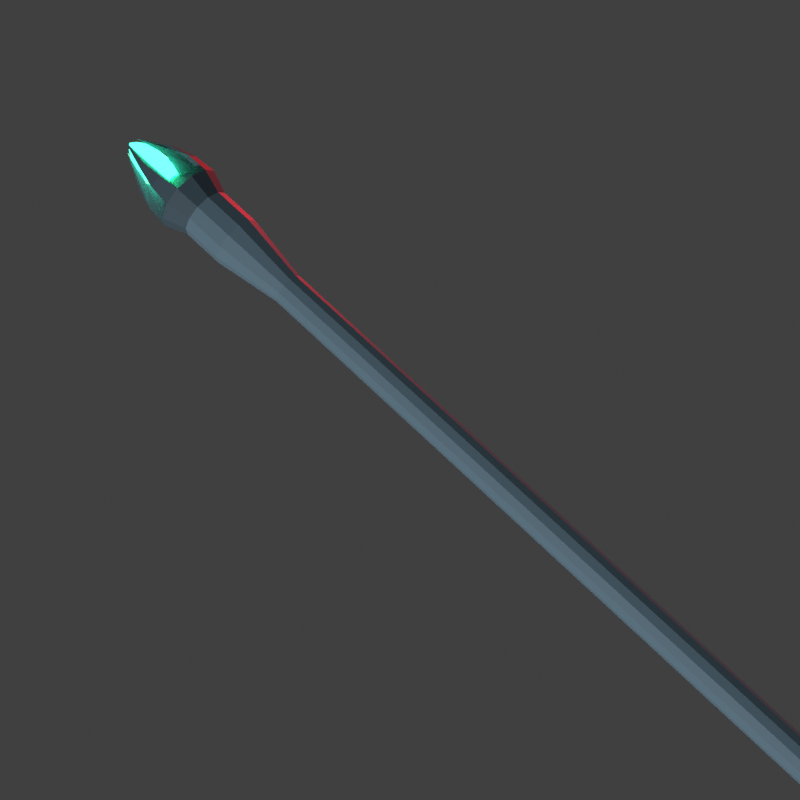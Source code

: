 # Source: staff.blend  (saved by Blender 3.0.42; exported with 4.5.12 LTS)
import bpy
from mathutils import Matrix  # noqa: F401  (used for matrix-valued properties, if any)

bpy.ops.wm.read_factory_settings(use_empty=True)
scene = bpy.context.scene
scene.name = 'Scene'

# ---- collections
col_collection = bpy.data.collections.new('Collection'); scene.collection.children.link(col_collection)
col_staff = bpy.data.collections.new('staff'); scene.collection.children.link(col_staff)
col_scepter = bpy.data.collections.new('scepter'); scene.collection.children.link(col_scepter)
col_shadow = bpy.data.collections.new('shadow'); scene.collection.children.link(col_shadow)

# ---- images (referenced by path relative to the original .blend; pixels are not part of the script)
import os
ASSET_DIR = os.environ.get("B2B_ASSET_DIR", "")  # directory of the original .blend (textures are referenced by path, not embedded)
HERE = os.path.dirname(os.path.abspath(__file__))  # packed textures are extracted next to this script under _unpacked/

def load_image(name, relpath, width, height, colorspace="sRGB"):
    """Load a texture the original file referenced (path relative to the .blend, or extracted next to this script)."""
    p = next((c for c in (os.path.join(HERE, relpath), os.path.join(ASSET_DIR, relpath)) if relpath and os.path.exists(c)), "")
    if p:
        img = bpy.data.images.load(p, check_existing=True)
        img.name = name
    else:  # same state as the original file: an image datablock whose file is absent (Cycles renders it pink)
        img = bpy.data.images.new(name, width, height)
        img.source = "FILE"
        img.filepath = "//" + (relpath or name)
    img.colorspace_settings.name = colorspace
    return img
img_staff_skin = load_image('staff_skin', 'staff_skin.png', 1024, 1024, 'sRGB')
img_scepter = load_image('scepter', 'scepter_skin_flat.png', 1024, 1024, 'sRGB')
img_shadow_skin = load_image('shadow_skin', 'shadow_staff_skin.png', 1024, 1024, 'sRGB')

# ---- materials (node trees are filled in below, after node groups)
mat_material = bpy.data.materials.new('Material')
mat_material.alpha_threshold = 0.0
mat_material.line_color = (0.0, 0.0, 0.0, 1.0)
mat_material_001 = bpy.data.materials.new('Material.001')
mat_material_002 = bpy.data.materials.new('Material.002')
mat_material_003 = bpy.data.materials.new('Material.003')
mat_blade = bpy.data.materials.new('blade')
mat_blade.alpha_threshold = 0.0
mat_blade.diffuse_color = (0.8963, 0.8963, 0.8963, 1.0)
mat_blade.roughness = 0.5
mat_blade.specular_intensity = 0.709
mat_blade.line_color = (0.0, 0.0, 0.0, 1.0)
mat_hit = bpy.data.materials.new('hit')
mat_hit.alpha_threshold = 0.0
mat_hit.diffuse_color = (0.574, 0.344, 0.2641, 1.0)
mat_hit.roughness = 0.5
mat_hit.specular_intensity = 0.3507
mat_hit.line_color = (0.0, 0.0, 0.0, 1.0)
mat_grip = bpy.data.materials.new('grip')
mat_grip.alpha_threshold = 0.0
mat_grip.diffuse_color = (0.3613, 0.2346, 0.159, 1.0)
mat_grip.roughness = 0.5
mat_grip.specular_intensity = 0.2015
mat_grip.line_color = (0.0, 0.0, 0.0, 1.0)

# ---- material node trees
mat_material.use_nodes = True; mat_material.node_tree.nodes.clear()
_N = mat_material.node_tree.nodes; _L = mat_material.node_tree.links
n0 = _N.new('ShaderNodeOutputMaterial'); n0.name = 'Material Output'; n0.location = (300, 300)
n1 = _N.new('ShaderNodeBsdfPrincipled'); n1.name = 'Principled BSDF'; n1.location = (10, 300)
n1.distribution = 'GGX'
n1.subsurface_method = 'BURLEY'
n1.inputs[2].default_value = 0.4
n1.inputs[3].default_value = 1.45
n1.inputs[27].default_value = (0.0, 0.0, 0.0, 1.0)
n1.inputs[28].default_value = 1.0
n2 = _N.new('ShaderNodeTexImage'); n2.name = 'Image Texture'; n2.location = (532, 291)
n2.image = img_staff_skin
n3 = _N.new('ShaderNodeUVMap'); n3.name = 'UV Map'; n3.location = (302, 113)
n4 = _N.new('ShaderNodeUVMap'); n4.name = 'UV Map.001'; n4.location = (-295, 307)
_L.new(n1.outputs[0], n0.inputs[0])
_L.new(n3.outputs[0], n2.inputs[0])
_L.new(n4.outputs[0], n1.inputs[0])
n0.is_active_output = True
mat_material_001.use_nodes = True; mat_material_001.node_tree.nodes.clear()
_N = mat_material_001.node_tree.nodes; _L = mat_material_001.node_tree.links
n0 = _N.new('ShaderNodeBsdfPrincipled'); n0.name = 'Principled BSDF'; n0.location = (10, 300)
n0.distribution = 'GGX'
n0.subsurface_method = 'RANDOM_WALK_SKIN'
n0.inputs[0].default_value = (0.3895, 0.6237, 0.8002, 1.0)
n0.inputs[3].default_value = 1.45
n0.inputs[27].default_value = (0.0, 0.0, 0.0, 1.0)
n0.inputs[28].default_value = 1.0
n1 = _N.new('ShaderNodeOutputMaterial'); n1.name = 'Material Output'; n1.location = (300, 300)
n2 = _N.new('ShaderNodeUVMap'); n2.name = 'UV Map'; n2.location = (296, 121)
n3 = _N.new('ShaderNodeTexImage'); n3.name = 'Image Texture'; n3.location = (491, 275)
n3.image = img_scepter
_L.new(n0.outputs[0], n1.inputs[0])
_L.new(n2.outputs[0], n3.inputs[0])
n1.is_active_output = True
mat_material_002.use_nodes = True; mat_material_002.node_tree.nodes.clear()
_N = mat_material_002.node_tree.nodes; _L = mat_material_002.node_tree.links
n0 = _N.new('ShaderNodeBsdfPrincipled'); n0.name = 'Principled BSDF'; n0.location = (10, 300)
n0.distribution = 'GGX'
n0.subsurface_method = 'RANDOM_WALK_SKIN'
n0.inputs[0].default_value = (0.1809, 0.2896, 0.3716, 1.0)
n0.inputs[3].default_value = 1.45
n0.inputs[27].default_value = (0.0, 0.0, 0.0, 1.0)
n0.inputs[28].default_value = 1.0
n1 = _N.new('ShaderNodeOutputMaterial'); n1.name = 'Material Output'; n1.location = (300, 300)
n2 = _N.new('ShaderNodeUVMap'); n2.name = 'UV Map'; n2.location = (296, 121)
n3 = _N.new('ShaderNodeTexImage'); n3.name = 'Image Texture'; n3.location = (491, 275)
n3.image = img_scepter
_L.new(n0.outputs[0], n1.inputs[0])
_L.new(n2.outputs[0], n3.inputs[0])
n1.is_active_output = True
mat_material_003.use_nodes = True; mat_material_003.node_tree.nodes.clear()
_N = mat_material_003.node_tree.nodes; _L = mat_material_003.node_tree.links
n0 = _N.new('ShaderNodeOutputMaterial'); n0.name = 'Material Output'; n0.location = (300, 300)
n1 = _N.new('ShaderNodeUVMap'); n1.name = 'UV Map'; n1.location = (296, 121)
n2 = _N.new('ShaderNodeTexImage'); n2.name = 'Image Texture'; n2.location = (491, 275)
n2.image = img_scepter
n3 = _N.new('ShaderNodeBsdfPrincipled'); n3.name = 'Principled BSDF'; n3.location = (10, 300)
n3.distribution = 'GGX'
n3.subsurface_method = 'RANDOM_WALK_SKIN'
n3.inputs[0].default_value = (0.04397, 0.9858, 0.4719, 1.0)
n3.inputs[3].default_value = 1.45
n3.inputs[27].default_value = (0.04374, 0.9823, 0.4735, 1.0)
n3.inputs[28].default_value = 5.0
_L.new(n3.outputs[0], n0.inputs[0])
_L.new(n1.outputs[0], n2.inputs[0])
n0.is_active_output = True
mat_blade.use_nodes = True; mat_blade.node_tree.nodes.clear()
_N = mat_blade.node_tree.nodes; _L = mat_blade.node_tree.links
n0 = _N.new('ShaderNodeOutputMaterial'); n0.name = 'Material Output'; n0.location = (300, 300)
n1 = _N.new('ShaderNodeUVMap'); n1.name = 'UV Map'; n1.location = (-528, 180)
n2 = _N.new('ShaderNodeBsdfPrincipled'); n2.name = 'Principled BSDF'; n2.location = (10, 300)
n2.distribution = 'GGX'
n2.subsurface_method = 'RANDOM_WALK_SKIN'
n2.inputs[3].default_value = 1.45
n2.inputs[27].default_value = (0.0, 0.0, 0.0, 1.0)
n2.inputs[28].default_value = 1.0
n3 = _N.new('ShaderNodeTexImage'); n3.name = 'Image Texture'; n3.location = (-308, 333)
n3.image = img_shadow_skin
_L.new(n2.outputs[0], n0.inputs[0])
_L.new(n1.outputs[0], n3.inputs[0])
_L.new(n3.outputs[0], n2.inputs[0])
n0.is_active_output = True
mat_hit.use_nodes = True; mat_hit.node_tree.nodes.clear()
_N = mat_hit.node_tree.nodes; _L = mat_hit.node_tree.links
n0 = _N.new('ShaderNodeBsdfPrincipled'); n0.name = 'Principled BSDF'; n0.location = (10, 300)
n0.distribution = 'GGX'
n0.subsurface_method = 'RANDOM_WALK_SKIN'
n0.inputs[3].default_value = 1.45
n0.inputs[27].default_value = (0.0, 0.0, 0.0, 1.0)
n0.inputs[28].default_value = 1.0
n1 = _N.new('ShaderNodeOutputMaterial'); n1.name = 'Material Output'; n1.location = (300, 300)
n2 = _N.new('ShaderNodeUVMap'); n2.name = 'UV Map'; n2.location = (-544, 167)
n3 = _N.new('ShaderNodeTexImage'); n3.name = 'Image Texture'; n3.location = (-324, 320)
n3.image = img_shadow_skin
_L.new(n0.outputs[0], n1.inputs[0])
_L.new(n2.outputs[0], n3.inputs[0])
_L.new(n3.outputs[0], n0.inputs[0])
n1.is_active_output = True
mat_grip.use_nodes = True; mat_grip.node_tree.nodes.clear()
_N = mat_grip.node_tree.nodes; _L = mat_grip.node_tree.links
n0 = _N.new('ShaderNodeOutputMaterial'); n0.name = 'Material Output'; n0.location = (300, 300)
n1 = _N.new('ShaderNodeUVMap'); n1.name = 'UV Map'; n1.location = (-560, 159)
n2 = _N.new('ShaderNodeBsdfPrincipled'); n2.name = 'Principled BSDF'; n2.location = (10, 300)
n2.distribution = 'GGX'
n2.subsurface_method = 'RANDOM_WALK_SKIN'
n2.inputs[3].default_value = 1.45
n2.inputs[27].default_value = (0.0, 0.0, 0.0, 1.0)
n2.inputs[28].default_value = 1.0
n3 = _N.new('ShaderNodeTexImage'); n3.name = 'Image Texture'; n3.location = (-339, 312)
n3.image = img_shadow_skin
_L.new(n2.outputs[0], n0.inputs[0])
_L.new(n1.outputs[0], n3.inputs[0])
_L.new(n3.outputs[0], n2.inputs[0])
n0.is_active_output = True

# ---- world
world_world = bpy.data.worlds.new('World'); scene.world = world_world
world_world.use_nodes = True; world_world.node_tree.nodes.clear()
_N = world_world.node_tree.nodes; _L = world_world.node_tree.links
n0 = _N.new('ShaderNodeOutputWorld'); n0.name = 'World Output'; n0.location = (300, 300)
n1 = _N.new('ShaderNodeBackground'); n1.name = 'Background'; n1.location = (10, 300)
n1.inputs[0].default_value = (0.05088, 0.05088, 0.05088, 1.0)
_L.new(n1.outputs[0], n0.inputs[0])
n0.is_active_output = True
world_world.color = (0.05088, 0.05088, 0.05088)
world_world.use_sun_shadow = False
world_world.sun_shadow_jitter_overblur = 0.0

# ---- cameras
cam_camera = bpy.data.cameras.new('Camera')
cam_camera.clip_end = 100.0
cam_camera.ortho_scale = 7.314

# ---- lights
light_light = bpy.data.lights.new('Light', 'POINT')
light_light.color = (1.0, 0.0, 0.01778)
light_light.transmission_factor = 0.0
light_light.energy = 1000.0
light_light.shadow_soft_size = 0.1
light_light.shadow_maximum_resolution = 0.006
light_light.use_absolute_resolution = True
light_light_001 = bpy.data.lights.new('Light.001', 'POINT')
light_light_001.transmission_factor = 0.0
light_light_001.energy = 1000.0
light_light_001.shadow_soft_size = 0.1
light_light_001.shadow_maximum_resolution = 0.006
light_light_001.use_absolute_resolution = True

# ---- meshes
me_plane = bpy.data.meshes.new('Plane')
me_plane.from_pydata([(-0.2777, 0.1141, -0.3631), (0.1667, 0.05292, -0.3396), (-0.2536, 0.1121, 0.3798), (0.2059, 0.05248, 0.3363), (0.06352, 1.836e-08, 3.679), (0.7327, 3.462e-09, 3.442), (0.2569, -1.605e-07, 5.002), (1.149, -2.201e-07, 5.152), (-0.04142, -1.456e-07, 5.109), (-0.7365, -2.201e-07, 5.65), (-0.09273, -1.306e-07, 4.893), (-0.6735, -8.595e-08, 4.735), (0.1723, -1.157e-07, 4.636), (0.01374, -5.614e-08, 4.342), (-0.4557, 2.035e-07, -2.254), (0.155, 1.681e-07, -2.136), (-0.6544, 2.608e-07, -3.798), (-0.1074, 2.459e-07, -3.713), (-0.8027, 4.172e-07, -4.819), (-0.4093, 4.321e-07, -4.984), (-0.9509, 5.588e-07, -6.266), (-0.6851, 5.662e-07, -6.444), (-0.9111, 6.184e-07, -7.522), (-0.6886, 6.258e-07, -7.658), (-0.1377, -0.02588, -0.444), (0.1357, -0.08574, -0.4072), (-0.0758, -0.04348, 0.4759), (0.2044, -0.1015, 0.4039), (0.1434, -0.2699, 3.619), (0.511, -0.2694, 3.562), (0.4667, -0.2461, 5.033), (0.8645, -0.35, 5.077), (-0.1917, -0.2454, 5.296), (-0.459, -0.35, 5.539), (-0.2471, -0.2403, 4.926), (-0.5377, -0.35, 4.848), (0.0994, -0.2423, 4.628), (-0.0376, -0.3333, 4.469), (-0.2758, -0.1462, -2.132), (0.1001, -0.1977, -2.115), (-0.4812, -0.1046, -3.864), (-0.2288, -0.1824, -3.8), (-0.7058, -0.1106, -4.962), (-0.4544, -0.161, -4.996), (-0.8317, -0.08512, -6.22), (-0.6835, -0.1359, -6.399), (-0.8477, -0.05405, -7.129), (-0.7244, -0.1064, -7.44), (0.5969, -2.797e-07, 5.83), (0.1714, -1.903e-07, 5.185), (0.5065, -0.35, 5.606), (0.3007, -0.2458, 5.346), (1.059, -1.008e-07, 4.185), (0.2828, -7.104e-08, 4.281), (0.8078, -0.3097, 4.225), (0.4263, -0.258, 4.256), (-0.05874, -2.648e-07, 5.979), (0.02156, -0.35, 5.736), (-0.01123, -1.903e-07, 5.19), (0.01257, -0.2456, 5.407), (0.4361, 2.279e-08, 1.035), (-0.2608, 2.093e-08, 1.137), (0.3357, -0.2398, 1.117), (-0.0757, -0.2016, 1.195), (-0.4114, 9.725e-08, -1.165), (0.2436, 7.611e-08, -1.11), (-0.2327, -0.1567, -1.161), (0.1655, -0.2084, -1.138)], [], [(24, 25, 27, 26), (63, 62, 29, 28), (55, 54, 31, 30), (59, 57, 33, 32), (32, 33, 35, 34), (34, 35, 37, 36), (67, 66, 38, 39), (39, 38, 40, 41), (41, 40, 42, 43), (43, 42, 44, 45), (45, 44, 46, 47), (60, 5, 29, 62), (64, 14, 38, 66), (61, 2, 26, 63), (65, 1, 25, 67), (9, 11, 35, 33), (18, 20, 44, 42), (2, 0, 24, 26), (10, 8, 32, 34), (21, 19, 43, 45), (52, 7, 31, 54), (14, 16, 40, 38), (13, 12, 36, 37), (22, 23, 47, 46), (53, 4, 28, 55), (17, 15, 39, 41), (1, 3, 27, 25), (11, 13, 37, 35), (20, 22, 46, 44), (12, 10, 34, 36), (23, 21, 45, 47), (56, 9, 33, 57), (16, 18, 42, 40), (49, 6, 30, 51), (19, 17, 41, 43), (58, 49, 51, 59), (7, 48, 50, 31), (30, 31, 50, 51), (6, 53, 55, 30), (5, 52, 54, 29), (28, 29, 54, 55), (8, 58, 59, 32), (48, 56, 57, 50), (51, 50, 57, 59), (4, 61, 63, 28), (3, 60, 62, 27), (26, 27, 62, 63), (15, 65, 67, 39), (0, 64, 66, 24), (25, 24, 66, 67)])
me_plane.polygons.foreach_set('use_smooth', [True] * 50)
_uv = me_plane.uv_layers.new(name='UVMap')
_uv.uv.foreach_set('vector', [0.5547, 0.4727, 0.5938, 0.4453, 0.6719, 0.5156, 0.6445, 0.5586, 0.6695, 0.5791, 0.6995, 0.5388, 0.793, 0.6172, 0.7539, 0.6484, 0.8281, 0.707, 0.8711, 0.6758, 0.9375, 0.7539, 0.8945, 0.7812, 0.8945, 0.875, 0.9375, 0.8945, 0.8906, 0.9414, 0.875, 0.9023, 0.875, 0.9023, 0.8906, 0.9414, 0.8203, 0.9414, 0.8281, 0.9023, 0.8281, 0.9023, 0.8203, 0.9414, 0.7812, 0.9023, 0.7852, 0.8828, 0.5522, 0.4088, 0.5165, 0.4361, 0.4648, 0.3867, 0.4961, 0.3594, 0.4961, 0.3594, 0.4648, 0.3867, 0.3906, 0.3008, 0.418, 0.2812, 0.418, 0.2812, 0.3906, 0.3008, 0.2695, 0.2266, 0.2852, 0.2031, 0.2852, 0.2031, 0.2695, 0.2266, 0.1406, 0.1328, 0.1328, 0.1055, 0.1328, 0.1055, 0.1406, 0.1328, 0.05078, 0.06641, 0.03516, 0.03125, 0.7178, 0.5036, 0.8203, 0.582, 0.793, 0.6172, 0.6995, 0.5388, 0.4925, 0.459, 0.4297, 0.3984, 0.4648, 0.3867, 0.5165, 0.4361, 0.6349, 0.5992, 0.6055, 0.5742, 0.6445, 0.5586, 0.6695, 0.5791, 0.5746, 0.3859, 0.6211, 0.4258, 0.5938, 0.4453, 0.5522, 0.4088, 0.8906, 0.9883, 0.7812, 0.9609, 0.8203, 0.9414, 0.8906, 0.9414, 0.2695, 0.2539, 0.1211, 0.1445, 0.1406, 0.1328, 0.2695, 0.2266, 0.6055, 0.5742, 0.5391, 0.5039, 0.5547, 0.4727, 0.6445, 0.5586, 0.8125, 0.8633, 0.8398, 0.8594, 0.875, 0.9023, 0.8281, 0.9023, 0.1367, 0.08594, 0.3008, 0.1836, 0.2852, 0.2031, 0.1328, 0.1055, 0.9062, 0.6445, 0.9844, 0.7383, 0.9375, 0.7539, 0.8711, 0.6758, 0.4297, 0.3984, 0.3789, 0.3281, 0.3906, 0.3008, 0.4648, 0.3867, 0.7422, 0.8867, 0.7734, 0.8594, 0.7852, 0.8828, 0.7812, 0.9023, 0.003906, 0.03906, 0.01562, 0.003906, 0.03516, 0.03125, 0.05078, 0.06641, 0.7969, 0.7344, 0.7344, 0.6836, 0.7539, 0.6484, 0.8281, 0.707, 0.4453, 0.2656, 0.5117, 0.332, 0.4961, 0.3594, 0.418, 0.2812, 0.6211, 0.4258, 0.6875, 0.4805, 0.6719, 0.5156, 0.5938, 0.4453, 0.7812, 0.9609, 0.7422, 0.8867, 0.7812, 0.9023, 0.8203, 0.9414, 0.1211, 0.1445, 0.003906, 0.03906, 0.05078, 0.06641, 0.1406, 0.1328, 0.7734, 0.8594, 0.8125, 0.8633, 0.8281, 0.9023, 0.7852, 0.8828, 0.01562, 0.003906, 0.1367, 0.08594, 0.1328, 0.1055, 0.03516, 0.03125, 0.9648, 0.9297, 0.8906, 0.9883, 0.8906, 0.9414, 0.9375, 0.8945, 0.3789, 0.3281, 0.2695, 0.2539, 0.2695, 0.2266, 0.3906, 0.3008, 0.8594, 0.8359, 0.8516, 0.8125, 0.8945, 0.7812, 0.9102, 0.832, 0.3008, 0.1836, 0.4453, 0.2656, 0.418, 0.2812, 0.2852, 0.2031, 0.8516, 0.8555, 0.8594, 0.8359, 0.9102, 0.832, 0.8945, 0.875, 0.9844, 0.7383, 0.9961, 0.8516, 0.9531, 0.832, 0.9375, 0.7539, 0.8945, 0.7812, 0.9375, 0.7539, 0.9531, 0.832, 0.9102, 0.832, 0.8516, 0.8125, 0.7969, 0.7344, 0.8281, 0.707, 0.8945, 0.7812, 0.8203, 0.582, 0.9062, 0.6445, 0.8711, 0.6758, 0.793, 0.6172, 0.7539, 0.6484, 0.793, 0.6172, 0.8711, 0.6758, 0.8281, 0.707, 0.8398, 0.8594, 0.8516, 0.8555, 0.8945, 0.875, 0.875, 0.9023, 0.9961, 0.8516, 0.9648, 0.9297, 0.9375, 0.8945, 0.9531, 0.832, 0.9102, 0.832, 0.9531, 0.832, 0.9375, 0.8945, 0.8945, 0.875, 0.7344, 0.6836, 0.6349, 0.5992, 0.6695, 0.5791, 0.7539, 0.6484, 0.6875, 0.4805, 0.7178, 0.5036, 0.6995, 0.5388, 0.6719, 0.5156, 0.6445, 0.5586, 0.6719, 0.5156, 0.6995, 0.5388, 0.6695, 0.5791, 0.5117, 0.332, 0.5746, 0.3859, 0.5522, 0.4088, 0.4961, 0.3594, 0.5391, 0.5039, 0.4925, 0.459, 0.5165, 0.4361, 0.5547, 0.4727, 0.5938, 0.4453, 0.5547, 0.4727, 0.5165, 0.4361, 0.5522, 0.4088])
me_plane.materials.append(mat_material)
me_plane.use_remesh_fix_poles = True
me_plane.use_remesh_preserve_attributes = False
me_plane.update()
me_plane_001 = bpy.data.meshes.new('Plane.001')
me_plane_001.from_pydata([(-0.3404, -2.029e-08, 2.499), (0.3404, -2.029e-08, 2.499), (-0.1153, -0.06658, -6.627), (0.1153, 0.06658, -6.627), (-0.06658, -0.1153, -6.627), (0.06658, 0.1153, -6.627), (-0.3404, -2.029e-08, -6.427), (0.3404, -2.029e-08, -6.427), (-0.2075, -2.029e-08, 1.9), (-0.2075, -2.029e-08, -5.829), (0.2075, -2.029e-08, -5.829), (0.2075, -2.029e-08, 1.9), (-0.2948, 0.1702, 2.499), (0.2948, -0.1702, 2.499), (-0.2948, 0.1702, 2.855), (0.2948, -0.1702, 2.855), (-0.3906, 0.2255, 3.054), (0.3906, -0.2255, 3.054), (-0.2948, 0.1702, -6.427), (0.2948, -0.1702, -6.427), (-0.1797, 0.1037, 1.9), (-0.1797, 0.1037, -5.829), (0.1797, -0.1037, -5.829), (0.1797, -0.1037, 1.9), (-0.1702, 0.2948, 2.499), (0.1702, -0.2948, 2.499), (-0.1702, 0.2948, 2.855), (0.1702, -0.2948, 2.855), (-0.2255, 0.3906, 3.054), (0.2255, -0.3906, 3.054), (-0.1702, 0.2948, -6.427), (0.1702, -0.2948, -6.427), (-0.1037, 0.1797, 1.9), (-0.1037, 0.1797, -5.829), (0.1037, -0.1797, -5.829), (0.1037, -0.1797, 1.9), (-1.49e-08, 0.3404, 2.499), (-4.47e-08, -0.3404, 2.499), (4.47e-08, 0.3404, 2.855), (1.49e-08, -0.3404, 2.855), (3.986e-08, 0.451, 3.054), (3.829e-10, -0.451, 3.054), (-1.49e-08, 0.3404, -6.427), (-4.47e-08, -0.3404, -6.427), (-2.235e-08, 0.2075, 1.9), (-2.235e-08, 0.2075, -5.829), (-1.49e-08, -0.2075, -5.829), (-1.49e-08, -0.2075, 1.9), (0.1702, 0.2948, 2.499), (-0.1702, -0.2948, 2.499), (0.1702, 0.2948, 2.855), (-0.1702, -0.2948, 2.855), (0.2255, 0.3906, 3.054), (-0.2255, -0.3906, 3.054), (0.1702, 0.2948, -6.427), (-0.1702, -0.2948, -6.427), (0.1037, 0.1797, 1.9), (0.1037, 0.1797, -5.829), (-0.1037, -0.1797, -5.829), (-0.1037, -0.1797, 1.9), (0.2948, 0.1702, 2.499), (-0.2948, -0.1702, 2.499), (0.2948, 0.1702, 2.855), (-0.2948, -0.1702, 2.855), (0.3906, 0.2255, 3.054), (-0.3906, -0.2255, 3.054), (0.2948, 0.1702, -6.427), (-0.2948, -0.1702, -6.427), (0.1797, 0.1037, 1.9), (0.1797, 0.1037, -5.829), (-0.1797, -0.1037, -5.829), (-0.1797, -0.1037, 1.9), (-1.749e-08, -0.1332, -6.627), (-5.829e-09, 0.1332, -6.627), (0.3404, -5.96e-08, 2.855), (-0.3404, 0.0, 2.855), (0.451, -8.864e-08, 3.054), (-0.451, -9.679e-09, 3.054), (0.06658, -0.1153, -6.627), (-0.06658, 0.1153, -6.627), (0.1153, -0.06658, -6.627), (-0.1153, 0.06658, -6.627), (0.1332, -2.608e-08, -6.627), (-0.1332, -2.608e-08, -6.627), (-0.1067, 0.0616, 3.254), (0.1067, -0.0616, 3.254), (-0.0616, 0.1067, 3.254), (0.0616, -0.1067, 3.254), (5.421e-08, 0.1232, 3.254), (4.343e-08, -0.1232, 3.254), (0.0616, 0.1067, 3.254), (-0.0616, -0.1067, 3.254), (0.1067, 0.0616, 3.254), (-0.1067, -0.0616, 3.254), (0.1232, -2.556e-09, 3.254), (-0.1232, 1.902e-08, 3.254), (0.2122, -0.274, 3.449), (0.274, -0.2122, 3.449), (-0.274, 0.2122, 3.449), (-0.2122, 0.274, 3.449), (-0.274, -0.2122, 3.449), (-0.2122, -0.274, 3.449), (0.2122, 0.274, 3.449), (0.274, 0.2122, 3.449), (0.07018, -0.08586, 3.741), (0.08586, -0.07018, 3.741), (-0.08586, 0.07018, 3.741), (-0.07018, 0.08586, 3.741), (-0.08586, -0.07018, 3.741), (-0.07018, -0.08586, 3.741), (0.07018, 0.08586, 3.741), (0.08586, 0.07018, 3.741), (0.1259, -0.1901, 3.431), (0.2382, -0.3616, 3.251), (0.1901, -0.1259, 3.431), (0.3616, -0.2382, 3.251), (-0.3616, 0.2382, 3.251), (-0.2382, 0.3616, 3.251), (-0.1259, 0.1901, 3.431), (-0.1901, 0.1259, 3.431), (0.3616, 0.2382, 3.251), (0.1901, 0.1259, 3.431), (0.1259, 0.1901, 3.431), (0.2382, 0.3616, 3.251), (-0.3616, -0.2382, 3.251), (-0.2382, -0.3616, 3.251), (-0.1259, -0.1901, 3.431), (-0.1901, -0.1259, 3.431), (1.49e-08, 0.1338, 3.664), (1.49e-08, 0.1749, 3.562), (1.49e-08, 0.2017, 3.344), (0.02772, 0.06692, 3.733), (0.05122, 0.1237, 3.664), (0.06692, 0.1616, 3.562), (0.07243, 0.1749, 3.442), (0.0772, 0.1864, 3.344), (0.05909, 0.1427, 3.249), (0.05122, 0.05122, 3.733), (0.09464, 0.09464, 3.664), (0.1237, 0.1237, 3.562), (0.1338, 0.1338, 3.442), (0.1427, 0.1427, 3.344), (0.1092, 0.1092, 3.249), (0.06692, 0.02772, 3.733), (0.1237, 0.05122, 3.664), (0.1616, 0.06692, 3.562), (0.1749, 0.07243, 3.442), (0.1864, 0.0772, 3.344), (0.1427, 0.05909, 3.249), (0.07243, -1.297e-07, 3.733), (0.1338, -1.467e-07, 3.664), (0.1749, -1.523e-07, 3.562), (0.1893, -1.579e-07, 3.442), (0.2017, -1.551e-07, 3.344), (0.1544, -1.486e-07, 3.249), (0.06692, -0.02772, 3.733), (0.1237, -0.05122, 3.664), (0.1616, -0.06692, 3.562), (0.1749, -0.07243, 3.442), (0.1864, -0.0772, 3.344), (0.1427, -0.05909, 3.249), (0.05122, -0.05122, 3.733), (0.09464, -0.09464, 3.664), (0.1237, -0.1237, 3.562), (0.1338, -0.1338, 3.442), (0.1427, -0.1427, 3.344), (0.1092, -0.1092, 3.249), (0.02772, -0.06692, 3.733), (0.05122, -0.1237, 3.664), (0.06692, -0.1616, 3.562), (0.07243, -0.1749, 3.442), (0.0772, -0.1864, 3.344), (0.05909, -0.1427, 3.249), (1.49e-08, -1.446e-07, 3.782), (1.49e-09, -0.07243, 3.733), (-1.33e-09, -0.1338, 3.664), (-3.518e-08, -0.1749, 3.562), (-4.082e-08, -0.1893, 3.442), (-4.287e-08, -0.2017, 3.344), (-3.825e-09, -0.1544, 3.249), (-0.02772, -0.06692, 3.733), (-0.05122, -0.1237, 3.664), (-0.06692, -0.1616, 3.562), (-0.07243, -0.1749, 3.442), (-0.0772, -0.1864, 3.344), (-0.05909, -0.1427, 3.249), (-0.05122, -0.05122, 3.733), (-0.09464, -0.09464, 3.664), (-0.1237, -0.1237, 3.562), (-0.1338, -0.1338, 3.442), (-0.1427, -0.1427, 3.344), (-0.1092, -0.1092, 3.249), (-0.06692, -0.02772, 3.733), (-0.1237, -0.05122, 3.664), (-0.1616, -0.06692, 3.562), (-0.1749, -0.07243, 3.442), (-0.1864, -0.0772, 3.344), (-0.1427, -0.05909, 3.249), (-0.07243, -1.015e-07, 3.733), (-0.1338, -9.588e-08, 3.664), (-0.1749, -6.204e-08, 3.562), (-0.1893, -4.512e-08, 3.442), (-0.2017, -5.096e-08, 3.344), (-0.1544, -9.001e-08, 3.249), (-0.06692, 0.02772, 3.733), (-0.1237, 0.05122, 3.664), (-0.1616, 0.06692, 3.562), (-0.1749, 0.07243, 3.442), (-0.1864, 0.0772, 3.344), (-0.1427, 0.05909, 3.249), (-0.05122, 0.05122, 3.733), (-0.09464, 0.09464, 3.664), (-0.1237, 0.1237, 3.562), (-0.1338, 0.1338, 3.442), (-0.1427, 0.1427, 3.344), (-0.1092, 0.1092, 3.249), (-0.02772, 0.06692, 3.733), (-0.05122, 0.1237, 3.664), (-0.06692, 0.1616, 3.562), (-0.07243, 0.1749, 3.442), (-0.0772, 0.1864, 3.344), (-0.05909, 0.1427, 3.249), (5.508e-08, 0.07243, 3.733), (1.284e-07, 0.1893, 3.442), (8.078e-08, 0.1544, 3.249)], [], [(6, 9, 21, 18), (9, 8, 20, 21), (0, 75, 14, 12), (76, 17, 15, 74), (8, 0, 12, 20), (10, 22, 19, 7), (74, 15, 13, 1), (1, 13, 23, 11), (75, 77, 16, 14), (11, 23, 22, 10), (18, 21, 33, 30), (21, 20, 32, 33), (17, 29, 27, 15), (15, 27, 25, 13), (14, 16, 28, 26), (22, 34, 31, 19), (13, 25, 35, 23), (12, 14, 26, 24), (23, 35, 34, 22), (20, 12, 24, 32), (32, 24, 36, 44), (29, 41, 39, 27), (25, 37, 47, 35), (33, 32, 44, 45), (27, 39, 37, 25), (30, 33, 45, 42), (34, 46, 43, 31), (24, 26, 38, 36), (26, 28, 40, 38), (35, 47, 46, 34), (42, 45, 57, 54), (46, 58, 55, 43), (36, 38, 50, 48), (38, 40, 52, 50), (47, 59, 58, 46), (44, 36, 48, 56), (41, 53, 51, 39), (37, 49, 59, 47), (45, 44, 56, 57), (39, 51, 49, 37), (53, 65, 63, 51), (49, 61, 71, 59), (57, 56, 68, 69), (51, 63, 61, 49), (54, 57, 69, 66), (58, 70, 67, 55), (48, 50, 62, 60), (50, 52, 64, 62), (59, 71, 70, 58), (56, 48, 60, 68), (70, 9, 6, 67), (60, 62, 74, 1), (62, 64, 76, 74), (71, 8, 9, 70), (68, 60, 1, 11), (65, 77, 75, 63), (61, 0, 8, 71), (69, 68, 11, 10), (63, 75, 0, 61), (66, 69, 10, 7), (55, 4, 72, 43), (19, 80, 82, 7), (42, 54, 5, 73), (18, 30, 79, 81), (43, 72, 78, 31), (54, 66, 3, 5), (66, 7, 82, 3), (6, 83, 2, 67), (30, 42, 73, 79), (31, 78, 80, 19), (6, 18, 81, 83), (67, 2, 4, 55), (3, 82, 80, 78, 72, 4, 2, 83, 81, 79, 73, 5), (16, 77, 95, 84), (118, 117, 99, 107), (65, 93, 95, 77), (29, 87, 89, 41), (76, 64, 92, 94), (117, 116, 98, 99), (76, 94, 85, 17), (125, 101, 100, 124), (41, 89, 91, 53), (121, 120, 103, 111), (52, 40, 88, 90), (40, 28, 86, 88), (85, 94, 92, 90, 88, 86, 84, 95, 93, 91, 89, 87), (97, 105, 104, 96), (99, 98, 106, 107), (101, 109, 108, 100), (103, 102, 110, 111), (116, 119, 106, 98), (127, 108, 109, 126), (126, 109, 101, 125), (113, 96, 104, 112), (122, 121, 111, 110), (123, 122, 110, 102), (120, 123, 102, 103), (112, 104, 105, 114), (115, 97, 96, 113), (114, 105, 97, 115), (119, 118, 107, 106), (124, 100, 108, 127), (85, 114, 115, 17), (17, 115, 113, 29), (87, 112, 114, 85), (29, 113, 112, 87), (84, 86, 118, 119), (16, 84, 119, 116), (28, 16, 116, 117), (86, 28, 117, 118), (64, 52, 123, 120), (52, 90, 122, 123), (90, 92, 121, 122), (92, 64, 120, 121), (65, 124, 127, 93), (91, 126, 125, 53), (93, 127, 126, 91), (53, 125, 124, 65), (222, 173, 131), (224, 130, 135, 136), (223, 129, 133, 134), (128, 222, 131, 132), (130, 223, 134, 135), (129, 128, 132, 133), (134, 133, 139, 140), (132, 131, 137, 138), (135, 134, 140, 141), (133, 132, 138, 139), (131, 173, 137), (136, 135, 141, 142), (141, 140, 146, 147), (139, 138, 144, 145), (137, 173, 143), (142, 141, 147, 148), (140, 139, 145, 146), (138, 137, 143, 144), (145, 144, 150, 151), (143, 173, 149), (148, 147, 153, 154), (146, 145, 151, 152), (144, 143, 149, 150), (147, 146, 152, 153), (154, 153, 159, 160), (152, 151, 157, 158), (150, 149, 155, 156), (153, 152, 158, 159), (151, 150, 156, 157), (149, 173, 155), (156, 155, 161, 162), (159, 158, 164, 165), (157, 156, 162, 163), (155, 173, 161), (160, 159, 165, 166), (158, 157, 163, 164), (165, 164, 170, 171), (163, 162, 168, 169), (161, 173, 167), (166, 165, 171, 172), (164, 163, 169, 170), (162, 161, 167, 168), (167, 173, 174), (172, 171, 178, 179), (170, 169, 176, 177), (168, 167, 174, 175), (171, 170, 177, 178), (169, 168, 175, 176), (179, 178, 184, 185), (177, 176, 182, 183), (175, 174, 180, 181), (178, 177, 183, 184), (176, 175, 181, 182), (174, 173, 180), (184, 183, 189, 190), (182, 181, 187, 188), (180, 173, 186), (185, 184, 190, 191), (183, 182, 188, 189), (181, 180, 186, 187), (190, 189, 195, 196), (188, 187, 193, 194), (186, 173, 192), (191, 190, 196, 197), (189, 188, 194, 195), (187, 186, 192, 193), (197, 196, 202, 203), (195, 194, 200, 201), (193, 192, 198, 199), (196, 195, 201, 202), (194, 193, 199, 200), (192, 173, 198), (201, 200, 206, 207), (199, 198, 204, 205), (202, 201, 207, 208), (200, 199, 205, 206), (198, 173, 204), (203, 202, 208, 209), (208, 207, 213, 214), (206, 205, 211, 212), (204, 173, 210), (209, 208, 214, 215), (207, 206, 212, 213), (205, 204, 210, 211), (212, 211, 217, 218), (210, 173, 216), (215, 214, 220, 221), (213, 212, 218, 219), (211, 210, 216, 217), (214, 213, 219, 220), (221, 220, 130, 224), (219, 218, 129, 223), (217, 216, 222, 128), (220, 219, 223, 130), (218, 217, 128, 129), (216, 173, 222)])
me_plane_001.polygons.foreach_set('material_index', [1, 0, 0, 1, 0, 1, 0, 0, 1, 0, 1, 0, 1, 0, 1, 1, 0, 0, 0, 0, 0, 1, 0, 0, 0, 1, 1, 0, 1, 0, 1, 1, 0, 1, 0, 0, 1, 0, 0, 0, 1, 0, 0, 0, 1, 1, 0, 1, 0, 0, 1, 0, 1, 0, 0, 1, 0, 0, 0, 1, 1, 1, 1, 1, 1, 1, 1, 1, 1, 1, 1, 1, 1, 1, 1, 1, 1, 1, 1, 1, 1, 1, 1, 1, 1, 0, 1, 1, 1, 1, 1, 1, 1, 1, 1, 1, 1, 1, 1, 1, 1, 1, 1, 1, 1, 1, 1, 1, 1, 1, 1, 1, 1, 1, 1, 1, 1, 1, 2, 2, 2, 2, 2, 2, 2, 2, 2, 2, 2, 2, 2, 2, 2, 2, 2, 2, 2, 2, 2, 2, 2, 2, 2, 2, 2, 2, 2, 2, 2, 2, 2, 2, 2, 2, 2, 2, 2, 2, 2, 2, 2, 2, 2, 2, 2, 2, 2, 2, 2, 2, 2, 2, 2, 2, 2, 2, 2, 2, 2, 2, 2, 2, 2, 2, 2, 2, 2, 2, 2, 2, 2, 2, 2, 2, 2, 2, 2, 2, 2, 2, 2, 2, 2, 2, 2, 2, 2, 2, 2, 2, 2, 2, 2, 2])
_uv = me_plane_001.uv_layers.new(name='UVMap')
_uv.uv.foreach_set('vector', [0.5076, 0.7456, 0.6546, 0.7406, 0.6535, 0.7732, 0.5052, 0.7817, 0.5257, 0.0003363, 0.5257, 0.4822, 0.497, 0.4822, 0.497, 0.0003363, 0.1691, 0.3436, 0.001098, 0.3496, 0.005026, 0.4, 0.1736, 0.3876, 0.8997, 0.4845, 0.8432, 0.4581, 0.8756, 0.4067, 0.9183, 0.4266, 0.339, 0.3298, 0.1691, 0.3436, 0.1736, 0.3876, 0.3427, 0.3597, 0.6539, 0.5486, 0.652, 0.5812, 0.5023, 0.5628, 0.4928, 0.5224, 0.02809, 0.0498, 0.01921, 0.0992, 0.1928, 0.1238, 0.2073, 0.08043, 0.2073, 0.08043, 0.1928, 0.1238, 0.3574, 0.1805, 0.3681, 0.1517, 0.7941, 0.2014, 0.7352, 0.1862, 0.7582, 0.1282, 0.8115, 0.1576, 0.6979, 0.4822, 0.6692, 0.4822, 0.6692, 0.0003364, 0.6979, 0.0003364, 0.5052, 0.7817, 0.6535, 0.7732, 0.6526, 0.8057, 0.5017, 0.819, 0.497, 0.0003363, 0.497, 0.4822, 0.4683, 0.4822, 0.4683, 0.0003363, 0.8432, 0.4581, 0.795, 0.4185, 0.8392, 0.3767, 0.8756, 0.4067, 0.01921, 0.0992, 0.01161, 0.1488, 0.1819, 0.1675, 0.1928, 0.1238, 0.8115, 0.1576, 0.7582, 0.1282, 0.795, 0.07782, 0.8392, 0.1196, 0.652, 0.5812, 0.6517, 0.613, 0.5074, 0.6013, 0.5023, 0.5628, 0.1928, 0.1238, 0.1819, 0.1675, 0.3491, 0.2099, 0.3574, 0.1805, 0.1736, 0.3876, 0.005026, 0.4, 0.01102, 0.45, 0.1813, 0.4315, 0.6692, 0.4822, 0.6405, 0.4822, 0.6405, 0.0003364, 0.6692, 0.0003364, 0.3427, 0.3597, 0.1736, 0.3876, 0.1813, 0.4315, 0.3487, 0.3894, 0.3487, 0.3894, 0.1813, 0.4315, 0.1922, 0.4751, 0.357, 0.4187, 0.795, 0.4185, 0.7582, 0.3681, 0.8115, 0.3387, 0.8392, 0.3767, 0.1819, 0.1675, 0.1742, 0.2115, 0.3433, 0.2396, 0.3491, 0.2099, 0.4683, 0.0003363, 0.4683, 0.4822, 0.4396, 0.4822, 0.4396, 0.0003363, 0.01161, 0.1488, 0.005751, 0.1986, 0.1742, 0.2115, 0.1819, 0.1675, 0.5017, 0.819, 0.6526, 0.8057, 0.6526, 0.8385, 0.4954, 0.8578, 0.6517, 0.613, 0.6521, 0.6446, 0.5096, 0.6384, 0.5074, 0.6013, 0.1813, 0.4315, 0.01102, 0.45, 0.01875, 0.4997, 0.1922, 0.4751, 0.8392, 0.1196, 0.795, 0.07782, 0.8432, 0.03817, 0.8756, 0.08964, 0.6405, 0.4822, 0.6118, 0.4822, 0.6118, 0.0003364, 0.6405, 0.0003364, 0.4954, 0.8578, 0.6526, 0.8385, 0.6541, 0.8722, 0.4849, 0.8984, 0.6521, 0.6446, 0.6529, 0.6763, 0.5097, 0.6746, 0.5096, 0.6384, 0.1922, 0.4751, 0.01875, 0.4997, 0.02777, 0.549, 0.2067, 0.5184, 0.8756, 0.08964, 0.8432, 0.03817, 0.8997, 0.01178, 0.9183, 0.06973, 0.6118, 0.4822, 0.5831, 0.4822, 0.5831, 0.0003364, 0.6118, 0.0003364, 0.357, 0.4187, 0.1922, 0.4751, 0.2067, 0.5184, 0.3679, 0.4476, 0.7582, 0.3681, 0.7352, 0.3101, 0.7941, 0.2949, 0.8115, 0.3387, 0.1742, 0.2115, 0.1695, 0.2555, 0.3397, 0.2697, 0.3433, 0.2396, 0.4396, 0.0003363, 0.4396, 0.4822, 0.4109, 0.4822, 0.4109, 0.0003363, 0.005751, 0.1986, 0.001924, 0.2487, 0.1695, 0.2555, 0.1742, 0.2115, 0.7352, 0.3101, 0.7273, 0.2482, 0.7882, 0.2482, 0.7941, 0.2949, 0.1695, 0.2555, 0.1677, 0.2995, 0.3382, 0.2997, 0.3397, 0.2697, 0.4109, 0.0003363, 0.4109, 0.4822, 0.3821, 0.4822, 0.3821, 0.0003363, 0.001924, 0.2487, 0.0003363, 0.299, 0.1677, 0.2995, 0.1695, 0.2555, 0.4849, 0.8984, 0.6541, 0.8722, 0.6585, 0.9057, 0.469, 0.9413, 0.6529, 0.6763, 0.6538, 0.7083, 0.5087, 0.7102, 0.5097, 0.6746, 0.2067, 0.5184, 0.02777, 0.549, 0.03725, 0.5977, 0.2252, 0.5611, 0.9183, 0.06973, 0.8997, 0.01178, 0.9611, 0.0003363, 0.9646, 0.06109, 0.5831, 0.4822, 0.5544, 0.4822, 0.5544, 0.0003363, 0.5831, 0.0003364, 0.3679, 0.4476, 0.2067, 0.5184, 0.2252, 0.5611, 0.3815, 0.4756, 0.6538, 0.7083, 0.6546, 0.7406, 0.5076, 0.7456, 0.5087, 0.7102, 0.2263, 0.0386, 0.03768, 0.0003363, 0.02809, 0.0498, 0.2073, 0.08043, 0.9646, 0.4352, 0.9611, 0.496, 0.8997, 0.4845, 0.9183, 0.4266, 0.5544, 0.4822, 0.5257, 0.4822, 0.5257, 0.0003363, 0.5544, 0.0003363, 0.3815, 0.1237, 0.2263, 0.0386, 0.2073, 0.08043, 0.3681, 0.1517, 0.7273, 0.2482, 0.7352, 0.1862, 0.7941, 0.2014, 0.7882, 0.2482, 0.1677, 0.2995, 0.1691, 0.3436, 0.339, 0.3298, 0.3382, 0.2997, 0.7266, 0.0003364, 0.7266, 0.4822, 0.6979, 0.4822, 0.6979, 0.0003364, 0.0003363, 0.299, 0.001098, 0.3496, 0.1691, 0.3436, 0.1677, 0.2995, 0.4753, 0.4828, 0.6585, 0.516, 0.6539, 0.5486, 0.4928, 0.5224, 0.5097, 0.6746, 0.4118, 0.6768, 0.4141, 0.6499, 0.5096, 0.6384, 0.5023, 0.5628, 0.4121, 0.5981, 0.4056, 0.5731, 0.4928, 0.5224, 0.4954, 0.8578, 0.4849, 0.8984, 0.3955, 0.8444, 0.4024, 0.8178, 0.5052, 0.7817, 0.5017, 0.819, 0.4051, 0.7904, 0.405, 0.7623, 0.5096, 0.6384, 0.4141, 0.6499, 0.4145, 0.6237, 0.5074, 0.6013, 0.4849, 0.8984, 0.469, 0.9413, 0.3821, 0.868, 0.3955, 0.8444, 0.4753, 0.4828, 0.4928, 0.5224, 0.4056, 0.5731, 0.3916, 0.552, 0.5076, 0.7456, 0.4033, 0.7331, 0.4081, 0.7045, 0.5087, 0.7102, 0.5017, 0.819, 0.4954, 0.8578, 0.4024, 0.8178, 0.4051, 0.7904, 0.5074, 0.6013, 0.4145, 0.6237, 0.4121, 0.5981, 0.5023, 0.5628, 0.5076, 0.7456, 0.5052, 0.7817, 0.405, 0.7623, 0.4033, 0.7331, 0.5087, 0.7102, 0.4081, 0.7045, 0.4118, 0.6768, 0.5097, 0.6746, 0.3198, 0.6579, 0.3105, 0.642, 0.3105, 0.6235, 0.3198, 0.6076, 0.3357, 0.5984, 0.3541, 0.5984, 0.3701, 0.6076, 0.3793, 0.6235, 0.3793, 0.642, 0.3701, 0.6579, 0.3541, 0.6671, 0.3357, 0.6671, 0.916, 0.8196, 0.9429, 0.876, 0.8428, 0.8986, 0.8355, 0.8832, 0.2867, 0.6964, 0.2312, 0.7439, 0.2551, 0.6912, 0.3099, 0.6022, 0.9429, 0.9384, 0.8428, 0.9157, 0.8428, 0.8986, 0.9429, 0.876, 0.9997, 0.4966, 0.8996, 0.5193, 0.8996, 0.5364, 0.9997, 0.559, 0.9997, 0.6784, 0.9997, 0.616, 0.8996, 0.6387, 0.8996, 0.6558, 0.2312, 0.7439, 0.1913, 0.7141, 0.2354, 0.6753, 0.2551, 0.6912, 0.9997, 0.6784, 0.8996, 0.6558, 0.8922, 0.6711, 0.9728, 0.7348, 0.07608, 0.744, 0.09999, 0.6912, 0.08033, 0.6753, 0.03616, 0.7141, 0.9997, 0.559, 0.8996, 0.5364, 0.8922, 0.5518, 0.9728, 0.6154, 0.2867, 0.8866, 0.2312, 0.9342, 0.2551, 0.8815, 0.3099, 0.7925, 0.8348, 0.8196, 0.8348, 0.882, 0.7347, 0.8594, 0.7347, 0.8423, 0.8348, 0.882, 0.8079, 0.9384, 0.7273, 0.8748, 0.7347, 0.8594, 0.7143, 0.4914, 0.6995, 0.4828, 0.6825, 0.4828, 0.6677, 0.4914, 0.6592, 0.5061, 0.6592, 0.5232, 0.6677, 0.5379, 0.6825, 0.5465, 0.6995, 0.5465, 0.7143, 0.5379, 0.7228, 0.5232, 0.7228, 0.5061, 0.09997, 0.8815, 0.1548, 0.7925, 0.1496, 0.7886, 0.08033, 0.8656, 0.2551, 0.6912, 0.2354, 0.6753, 0.3047, 0.5984, 0.3099, 0.6022, 0.09999, 0.6912, 0.1548, 0.6022, 0.1496, 0.5984, 0.08033, 0.6753, 0.2551, 0.8815, 0.2354, 0.8656, 0.3047, 0.7886, 0.3099, 0.7925, 0.1913, 0.7141, 0.2209, 0.647, 0.3047, 0.5984, 0.2354, 0.6753, 0.8153, 0.939, 0.7273, 0.9482, 0.7273, 0.9541, 0.8153, 0.9633, 0.1316, 0.6964, 0.1548, 0.6022, 0.09999, 0.6912, 0.07608, 0.744, 0.03616, 0.9044, 0.08033, 0.8656, 0.1496, 0.7886, 0.06579, 0.8373, 0.4702, 0.942, 0.4702, 0.9663, 0.3821, 0.9571, 0.3821, 0.9512, 0.1913, 0.9044, 0.2209, 0.8373, 0.3047, 0.7886, 0.2354, 0.8656, 0.2312, 0.9342, 0.1913, 0.9044, 0.2354, 0.8656, 0.2551, 0.8815, 0.6139, 0.942, 0.5258, 0.9512, 0.5258, 0.9571, 0.6139, 0.9663, 0.07609, 0.9342, 0.09997, 0.8815, 0.08033, 0.8656, 0.03616, 0.9044, 0.1316, 0.8866, 0.1548, 0.7925, 0.09997, 0.8815, 0.07609, 0.9342, 0.8153, 0.964, 0.8153, 0.9882, 0.7273, 0.9791, 0.7273, 0.9731, 0.03616, 0.7141, 0.08033, 0.6753, 0.1496, 0.5984, 0.06579, 0.647, 0.1548, 0.942, 0.1316, 0.8866, 0.07609, 0.9342, 0.05543, 0.9782, 0.05543, 0.9782, 0.07609, 0.9342, 0.03616, 0.9044, 0.0003363, 0.9383, 0.6689, 0.9456, 0.6139, 0.942, 0.6139, 0.9663, 0.6689, 0.9627, 0.0003363, 0.9383, 0.03616, 0.9044, 0.06579, 0.8373, 0.005682, 0.8309, 0.8703, 0.9676, 0.8703, 0.9846, 0.8153, 0.9882, 0.8153, 0.964, 0.1554, 0.748, 0.1608, 0.6406, 0.2209, 0.647, 0.1913, 0.7141, 0.2105, 0.788, 0.1554, 0.748, 0.1913, 0.7141, 0.2312, 0.7439, 0.3099, 0.7518, 0.2105, 0.788, 0.2312, 0.7439, 0.2867, 0.6964, 0.2105, 0.9782, 0.1554, 0.9383, 0.1913, 0.9044, 0.2312, 0.9342, 0.1554, 0.9383, 0.1608, 0.8309, 0.2209, 0.8373, 0.1913, 0.9044, 0.5252, 0.9456, 0.5252, 0.9627, 0.4702, 0.9663, 0.4702, 0.942, 0.3099, 0.942, 0.2105, 0.9782, 0.2312, 0.9342, 0.2867, 0.8866, 0.0003363, 0.748, 0.03616, 0.7141, 0.06579, 0.647, 0.005683, 0.6406, 0.1548, 0.7518, 0.1316, 0.6964, 0.07608, 0.744, 0.05543, 0.788, 0.8703, 0.9426, 0.8153, 0.939, 0.8153, 0.9633, 0.8703, 0.9597, 0.05543, 0.788, 0.07608, 0.744, 0.03616, 0.7141, 0.0003363, 0.748, 0.6837, 0.5941, 0.6827, 0.5706, 0.6911, 0.5926, 0.7425, 0.7527, 0.7716, 0.7514, 0.7802, 0.7718, 0.749, 0.7742, 0.797, 0.7437, 0.8244, 0.7299, 0.8351, 0.7436, 0.807, 0.7613, 0.8483, 0.7113, 0.87, 0.6882, 0.876, 0.6948, 0.8577, 0.721, 0.7716, 0.7514, 0.797, 0.7437, 0.807, 0.7613, 0.7802, 0.7718, 0.8244, 0.7299, 0.8483, 0.7113, 0.8577, 0.721, 0.8351, 0.7436, 0.807, 0.7613, 0.8351, 0.7436, 0.8486, 0.7551, 0.8192, 0.7775, 0.8577, 0.721, 0.876, 0.6948, 0.8832, 0.7001, 0.8693, 0.7284, 0.7802, 0.7718, 0.807, 0.7613, 0.8192, 0.7775, 0.7903, 0.7918, 0.8351, 0.7436, 0.8577, 0.721, 0.8693, 0.7284, 0.8486, 0.7551, 0.6911, 0.5926, 0.6827, 0.5706, 0.6976, 0.5888, 0.749, 0.7742, 0.7802, 0.7718, 0.7903, 0.7918, 0.7558, 0.7961, 0.7903, 0.7918, 0.8192, 0.7775, 0.8339, 0.7915, 0.8029, 0.8103, 0.8486, 0.7551, 0.8693, 0.7284, 0.8835, 0.7319, 0.8652, 0.763, 0.6976, 0.5888, 0.6827, 0.5706, 0.7026, 0.5831, 0.7558, 0.7961, 0.7903, 0.7918, 0.8029, 0.8103, 0.7619, 0.819, 0.8192, 0.7775, 0.8486, 0.7551, 0.8652, 0.763, 0.8339, 0.7915, 0.8693, 0.7284, 0.8832, 0.7001, 0.8915, 0.7037, 0.8835, 0.7319, 0.8519, 0.5275, 0.8775, 0.5547, 0.8652, 0.5627, 0.8405, 0.5404, 0.7026, 0.5582, 0.6827, 0.5706, 0.6976, 0.5525, 0.7552, 0.4966, 0.7876, 0.4979, 0.7827, 0.5169, 0.7529, 0.5149, 0.8176, 0.508, 0.8519, 0.5275, 0.8405, 0.5404, 0.8101, 0.5249, 0.8775, 0.5547, 0.8915, 0.5845, 0.883, 0.5897, 0.8652, 0.5627, 0.7876, 0.4979, 0.8176, 0.508, 0.8101, 0.5249, 0.7827, 0.5169, 0.7529, 0.5149, 0.7827, 0.5169, 0.7768, 0.5356, 0.7487, 0.5331, 0.8101, 0.5249, 0.8405, 0.5404, 0.8306, 0.5546, 0.8024, 0.5422, 0.8652, 0.5627, 0.883, 0.5897, 0.8759, 0.5962, 0.8551, 0.5727, 0.7827, 0.5169, 0.8101, 0.5249, 0.8024, 0.5422, 0.7768, 0.5356, 0.8405, 0.5404, 0.8652, 0.5627, 0.8551, 0.5727, 0.8306, 0.5546, 0.6976, 0.5525, 0.6827, 0.5706, 0.6911, 0.5487, 0.8551, 0.5727, 0.8759, 0.5962, 0.8699, 0.6036, 0.8469, 0.5841, 0.7768, 0.5356, 0.8024, 0.5422, 0.795, 0.5597, 0.7706, 0.5542, 0.8306, 0.5546, 0.8551, 0.5727, 0.8469, 0.5841, 0.8221, 0.5696, 0.6911, 0.5487, 0.6827, 0.5706, 0.6837, 0.5471, 0.7487, 0.5331, 0.7768, 0.5356, 0.7706, 0.5542, 0.7438, 0.5513, 0.8024, 0.5422, 0.8306, 0.5546, 0.8221, 0.5696, 0.795, 0.5597, 0.7706, 0.5542, 0.795, 0.5597, 0.7885, 0.5774, 0.7648, 0.5729, 0.8221, 0.5696, 0.8469, 0.5841, 0.8403, 0.5963, 0.815, 0.5851, 0.6837, 0.5471, 0.6827, 0.5706, 0.6762, 0.548, 0.7438, 0.5513, 0.7706, 0.5542, 0.7648, 0.5729, 0.7389, 0.5698, 0.795, 0.5597, 0.8221, 0.5696, 0.815, 0.5851, 0.7885, 0.5774, 0.8469, 0.5841, 0.8699, 0.6036, 0.8652, 0.6117, 0.8403, 0.5963, 0.6762, 0.548, 0.6827, 0.5706, 0.6694, 0.5513, 0.7389, 0.5698, 0.7648, 0.5729, 0.7598, 0.5918, 0.7345, 0.5887, 0.7885, 0.5774, 0.815, 0.5851, 0.8095, 0.601, 0.7831, 0.5954, 0.8403, 0.5963, 0.8652, 0.6117, 0.8615, 0.6201, 0.8352, 0.609, 0.7648, 0.5729, 0.7885, 0.5774, 0.7831, 0.5954, 0.7598, 0.5918, 0.815, 0.5851, 0.8403, 0.5963, 0.8352, 0.609, 0.8095, 0.601, 0.7345, 0.5887, 0.7598, 0.5918, 0.7559, 0.6109, 0.7309, 0.608, 0.7831, 0.5954, 0.8095, 0.601, 0.8054, 0.6171, 0.779, 0.6135, 0.8352, 0.609, 0.8615, 0.6201, 0.859, 0.6289, 0.8316, 0.622, 0.7598, 0.5918, 0.7831, 0.5954, 0.779, 0.6135, 0.7559, 0.6109, 0.8095, 0.601, 0.8352, 0.609, 0.8316, 0.622, 0.8054, 0.6171, 0.6694, 0.5513, 0.6827, 0.5706, 0.6639, 0.5565, 0.7559, 0.6109, 0.779, 0.6135, 0.7765, 0.6319, 0.7533, 0.6304, 0.8054, 0.6171, 0.8316, 0.622, 0.8294, 0.6353, 0.8029, 0.6334, 0.6639, 0.5565, 0.6827, 0.5706, 0.6604, 0.5632, 0.7309, 0.608, 0.7559, 0.6109, 0.7533, 0.6304, 0.7285, 0.6279, 0.779, 0.6135, 0.8054, 0.6171, 0.8029, 0.6334, 0.7765, 0.6319, 0.8316, 0.622, 0.859, 0.6289, 0.8574, 0.6378, 0.8294, 0.6353, 0.7533, 0.6304, 0.7765, 0.6319, 0.7755, 0.6504, 0.7523, 0.6501, 0.8029, 0.6334, 0.8294, 0.6353, 0.8286, 0.6486, 0.8021, 0.6498, 0.6604, 0.5632, 0.6827, 0.5706, 0.6592, 0.5706, 0.7285, 0.6279, 0.7533, 0.6304, 0.7523, 0.6501, 0.7273, 0.6481, 0.7765, 0.6319, 0.8029, 0.6334, 0.8021, 0.6498, 0.7755, 0.6504, 0.8294, 0.6353, 0.8574, 0.6378, 0.8569, 0.6467, 0.8286, 0.6486, 0.7273, 0.6481, 0.7523, 0.6501, 0.7528, 0.6701, 0.7275, 0.6686, 0.7755, 0.6504, 0.8021, 0.6498, 0.8028, 0.6663, 0.7762, 0.6691, 0.8286, 0.6486, 0.8569, 0.6467, 0.8574, 0.6556, 0.8293, 0.6619, 0.7523, 0.6501, 0.7755, 0.6504, 0.7762, 0.6691, 0.7528, 0.6701, 0.8021, 0.6498, 0.8286, 0.6486, 0.8293, 0.6619, 0.8028, 0.6663, 0.6592, 0.5706, 0.6827, 0.5706, 0.6604, 0.5781, 0.7762, 0.6691, 0.8028, 0.6663, 0.8054, 0.6828, 0.7786, 0.6879, 0.8293, 0.6619, 0.8574, 0.6556, 0.8589, 0.6643, 0.8316, 0.675, 0.7528, 0.6701, 0.7762, 0.6691, 0.7786, 0.6879, 0.755, 0.6903, 0.8028, 0.6663, 0.8293, 0.6619, 0.8316, 0.675, 0.8054, 0.6828, 0.6604, 0.5781, 0.6827, 0.5706, 0.6639, 0.5848, 0.7275, 0.6686, 0.7528, 0.6701, 0.755, 0.6903, 0.7292, 0.6894, 0.755, 0.6903, 0.7786, 0.6879, 0.7829, 0.7067, 0.7589, 0.7106, 0.8054, 0.6828, 0.8316, 0.675, 0.8354, 0.6878, 0.8097, 0.699, 0.6639, 0.5848, 0.6827, 0.5706, 0.6694, 0.59, 0.7292, 0.6894, 0.755, 0.6903, 0.7589, 0.7106, 0.7323, 0.7104, 0.7786, 0.6879, 0.8054, 0.6828, 0.8097, 0.699, 0.7829, 0.7067, 0.8316, 0.675, 0.8589, 0.6643, 0.8615, 0.6728, 0.8354, 0.6878, 0.8097, 0.699, 0.8354, 0.6878, 0.8409, 0.7001, 0.816, 0.7149, 0.6694, 0.59, 0.6827, 0.5706, 0.6762, 0.5932, 0.7323, 0.7104, 0.7589, 0.7106, 0.7644, 0.731, 0.7368, 0.7315, 0.7829, 0.7067, 0.8097, 0.699, 0.816, 0.7149, 0.789, 0.7253, 0.8354, 0.6878, 0.8615, 0.6728, 0.8652, 0.6808, 0.8409, 0.7001, 0.7589, 0.7106, 0.7829, 0.7067, 0.789, 0.7253, 0.7644, 0.731, 0.7368, 0.7315, 0.7644, 0.731, 0.7716, 0.7514, 0.7425, 0.7527, 0.789, 0.7253, 0.816, 0.7149, 0.8244, 0.7299, 0.797, 0.7437, 0.8409, 0.7001, 0.8652, 0.6808, 0.87, 0.6882, 0.8483, 0.7113, 0.7644, 0.731, 0.789, 0.7253, 0.797, 0.7437, 0.7716, 0.7514, 0.816, 0.7149, 0.8409, 0.7001, 0.8483, 0.7113, 0.8244, 0.7299, 0.6762, 0.5932, 0.6827, 0.5706, 0.6837, 0.5941])
me_plane_001.materials.append(mat_material_001)
me_plane_001.materials.append(mat_material_002)
me_plane_001.materials.append(mat_material_003)
me_plane_001.use_remesh_fix_poles = True
me_plane_001.use_remesh_preserve_attributes = False
me_plane_001.update()
me_circle = bpy.data.meshes.new('Circle')
me_circle.from_pydata([(2.492e-18, 0.0, -0.01122), (-0.004294, 0.0, -0.01037), (-0.007934, 0.0, -0.007934), (-0.01037, 0.0, -0.004294), (-0.01122, 0.0, 4.905e-10), (-0.01037, 0.0, 0.004294), (-0.007934, 0.0, 0.007934), (-0.004294, 0.0, 0.01037), (9.81e-10, 0.0, 0.01122), (0.004294, 0.0, 0.01037), (0.007934, 0.0, 0.007934), (0.01037, 0.0, 0.004294), (0.01122, 0.0, -1.338e-10), (0.01037, 0.0, -0.004294), (0.007934, 0.0, -0.007934), (0.004294, 0.0, -0.01037), (2.597e-18, 0.11, -0.0117), (-0.004476, 0.11, -0.01081), (-0.008271, 0.11, -0.008271), (-0.01081, 0.11, -0.004476), (-0.0117, 0.11, 5.113e-10), (-0.01081, 0.11, 0.004476), (-0.008271, 0.11, 0.008271), (-0.004476, 0.11, 0.01081), (1.023e-09, 0.11, 0.0117), (0.004476, 0.11, 0.01081), (0.008271, 0.11, 0.008271), (0.01081, 0.11, 0.004476), (0.0117, 0.11, -1.395e-10), (0.01081, 0.11, -0.004476), (0.008271, 0.11, -0.008271), (0.004476, 0.11, -0.01081), (2.492e-18, -0.16, -0.01122), (-0.004294, -0.16, -0.01037), (-0.007934, -0.16, -0.007934), (-0.01037, -0.16, -0.004294), (-0.01122, -0.16, 4.905e-10), (-0.01037, -0.16, 0.004294), (-0.007934, -0.16, 0.007934), (-0.004294, -0.16, 0.01037), (9.81e-10, -0.16, 0.01122), (0.004294, -0.16, 0.01037), (0.007934, -0.16, 0.007934), (0.01037, -0.16, 0.004294), (0.01122, -0.16, -1.338e-10), (0.01037, -0.16, -0.004294), (0.007934, -0.16, -0.007934), (0.004294, -0.16, -0.01037), (2.492e-18, -0.38, -0.01122), (-0.004294, -0.38, -0.01037), (-0.007934, -0.38, -0.007934), (-0.01037, -0.38, -0.004294), (-0.01122, -0.38, 4.905e-10), (-0.01037, -0.38, 0.004294), (-0.007934, -0.38, 0.007934), (-0.004294, -0.38, 0.01037), (9.81e-10, -0.38, 0.01122), (0.004294, -0.38, 0.01037), (0.007934, -0.38, 0.007934), (0.01037, -0.38, 0.004294), (0.01122, -0.38, -1.338e-10), (0.01037, -0.38, -0.004294), (0.007934, -0.38, -0.007934), (0.004294, -0.38, -0.01037), (0.0, -0.44, 1.164e-10), (0.02255, 0.199, -0.01533), (0.02946, 0.199, -0.008294), (0.03189, 0.199, -2.585e-10), (0.02946, 0.199, 0.008294), (0.02255, 0.199, 0.01533), (0.01408, 0.1992, 0.02016), (-0.01408, 0.1992, 0.02016), (-0.02255, 0.199, 0.01533), (-0.02946, 0.199, 0.008294), (-0.03189, 0.199, 9.474e-10), (-0.02946, 0.199, -0.008294), (-0.02255, 0.199, -0.01533), (-0.0122, 0.199, -0.02002), (7.08e-18, 0.199, -0.02167), (0.0122, 0.199, -0.02002), (0.006538, 0.2348, -0.006538), (0.008543, 0.2348, -0.003539), (0.009247, 0.2348, 9.953e-12), (0.008543, 0.2348, 0.003539), (0.006538, 0.2348, 0.006538), (0.003539, 0.2348, 0.008543), (4.47e-10, 0.2348, 0.009247), (-0.003539, 0.2348, 0.008543), (-0.006538, 0.2348, 0.006538), (-0.008543, 0.2348, 0.003539), (-0.009247, 0.2348, 2.519e-10), (-0.008543, 0.2348, -0.003539), (-0.006538, 0.2348, -0.006538), (-0.003539, 0.2348, -0.008543), (1.135e-18, 0.2348, -0.009247), (0.003539, 0.2348, -0.008543), (3.336e-18, 0.229, -0.01502), (-0.005749, 0.229, -0.01388), (-0.01062, 0.229, 0.01062), (-0.005749, 0.229, 0.01388), (0.01388, 0.229, -0.005749), (0.01062, 0.229, -0.01062), (-0.01388, 0.229, 0.005749), (0.01502, 0.229, -1.792e-10), (0.01388, 0.229, 0.005749), (-0.01502, 0.229, 6.567e-10), (0.01062, 0.229, 0.01062), (-0.01388, 0.229, -0.005749), (0.005749, 0.229, 0.01388), (-0.01062, 0.229, -0.01062), (1.313e-09, 0.229, 0.01502), (0.005749, 0.229, -0.01388), (3.551e-18, 0.1555, -0.01599), (1.398e-09, 0.1555, 0.01599), (0.006119, 0.1555, -0.01477), (-0.006119, 0.1555, 0.01477), (0.01131, 0.1555, -0.01131), (-0.01131, 0.1555, 0.01131), (0.01477, 0.1555, -0.006119), (-0.01477, 0.1555, 0.006119), (0.01599, 0.1555, -1.907e-10), (-0.01599, 0.1555, 6.99e-10), (0.01477, 0.1555, 0.006119), (-0.01477, 0.1555, -0.006119), (-0.01131, 0.1555, -0.01131), (0.01131, 0.1555, 0.01131), (0.006119, 0.1555, 0.01477), (-0.006119, 0.1555, -0.01477), (-0.01008, 0.216, -0.01654), (-0.01163, 0.2189, 0.01615), (0.01863, 0.216, -0.01266), (5.849e-18, 0.216, -0.0179), (-0.01863, 0.216, 0.01266), (0.02434, 0.216, -0.006852), (-0.02434, 0.216, 0.006852), (0.02634, 0.216, -2.135e-10), (0.02434, 0.216, 0.006852), (-0.02634, 0.216, 7.826e-10), (0.01863, 0.216, 0.01266), (-0.02434, 0.216, -0.006852), (0.01163, 0.2189, 0.01615), (-0.01863, 0.216, -0.01266), (2.657e-09, 0.2189, 0.01772), (0.01008, 0.216, -0.01654), (6.474e-18, 0.1788, -0.01982), (-0.02062, 0.1788, -0.01401), (0.01287, 0.1759, 0.01818), (2.941e-09, 0.1759, 0.01993), (0.01116, 0.1788, -0.01831), (-0.01287, 0.1759, 0.01818), (0.02062, 0.1788, -0.01401), (-0.02062, 0.1788, 0.01401), (0.02694, 0.1788, -0.007583), (-0.02694, 0.1788, 0.007583), (0.02915, 0.1788, -2.363e-10), (-0.02915, 0.1788, 8.662e-10), (0.02694, 0.1788, 0.007583), (-0.02694, 0.1788, -0.007583), (0.02062, 0.1788, 0.01401), (-0.01116, 0.1788, -0.01831), (0.007754, 0.1199, -0.02839), (0.0159, 0.1229, -0.01813), (0.009007, 0.1135, -0.009723), (0.001392, 0.1105, -0.01975), (-0.0246, 0.1496, -0.00693), (-0.004472, 0.157, -0.02344), (-0.01252, 0.1483, 0.007135), (0.00774, 0.1558, -0.00936), (-0.03148, 0.1886, 0.001209), (-0.01248, 0.2023, -0.01317), (-0.01844, 0.1873, 0.0162), (-1.091e-05, 0.2009, 0.001612), (-0.03339, 0.2202, 0.01763), (-0.04094, 0.2183, 0.008144), (-0.04682, 0.2089, 0.01483), (-0.03906, 0.2108, 0.02451), (-0.04898, 0.2304, 0.02837), (-0.05571, 0.2288, 0.01993), (-0.0609, 0.2217, 0.02601), (-0.05444, 0.2233, 0.03416), (0.02124, 0.1103, -0.03421), (0.02812, 0.1131, -0.02529), (0.02737, 0.1038, -0.02155), (0.02094, 0.1011, -0.03008), (-0.06089, 0.2564, 0.03467), (-0.06624, 0.2552, 0.028), (-0.07136, 0.2507, 0.03329), (-0.06614, 0.2519, 0.03984), (0.03666, 0.1081, -0.0437), (0.04197, 0.1103, -0.03676), (0.04361, 0.1028, -0.03521), (0.03849, 0.1007, -0.04204), (-0.03334, 0.1701, -0.003139), (-0.006386, 0.1751, -0.02573), (-0.0166, 0.1681, 0.01617), (0.01038, 0.1731, -0.006479), (0.05043, 0.1094, -0.04483), (0.04686, 0.1079, -0.04962), (0.05203, 0.1044, -0.04408), (0.04845, 0.1029, -0.04881), (-0.07195, 0.2614, 0.03292), (-0.06833, 0.2623, 0.03756), (-0.07573, 0.2586, 0.03665), (-0.07213, 0.2595, 0.04123), (-0.03549, 0.2019, 0.005445), (-0.02432, 0.2107, -0.004877), (0.0005946, 0.1366, -0.02486), (-0.01281, 0.1283, -0.01308), (-0.02676, 0.2039, 0.0165), (-0.01618, 0.2128, 0.005573), (0.009877, 0.1372, -0.01372), (-0.003696, 0.1288, -0.002004), (0.008476, 0.1288, -0.003304), (-0.00718, 0.1372, -0.01205), (0.01986, 0.2128, 0.005836), (0.03376, 0.2039, 0.01204), (0.001181, 0.1283, 0.009049), (-0.01447, 0.1366, 0.0004796), (0.01283, 0.2107, 0.01706), (0.02635, 0.2019, 0.02403), (0.0725, 0.2595, 0.04622), (0.06943, 0.2586, 0.05117), (0.06776, 0.2623, 0.0439), (0.06464, 0.2614, 0.04889), (-0.05334, 0.1029, -0.0363), (-0.05012, 0.1044, -0.04128), (-0.05356, 0.1079, -0.03452), (-0.05028, 0.1094, -0.03952), (-0.0005429, 0.1731, -0.015), (0.02997, 0.1681, 0.002602), (-0.0129, 0.1751, 0.007337), (0.01755, 0.1701, 0.02494), (-0.04358, 0.1007, -0.02925), (-0.03891, 0.1028, -0.0364), (-0.03981, 0.1103, -0.03432), (-0.04451, 0.1081, -0.02696), (0.06915, 0.2519, 0.04106), (0.06478, 0.2507, 0.0482), (0.05806, 0.2552, 0.0452), (0.0625, 0.2564, 0.0379), (-0.02633, 0.1011, -0.01686), (-0.02052, 0.1038, -0.02581), (-0.02429, 0.1131, -0.02524), (-0.03032, 0.1103, -0.01572), (0.05981, 0.2233, 0.03201), (0.05437, 0.2217, 0.04087), (0.04688, 0.2288, 0.03807), (0.0525, 0.2304, 0.02886), (0.04549, 0.2108, 0.02086), (0.03905, 0.2089, 0.03146), (0.03075, 0.2183, 0.02823), (0.03708, 0.2202, 0.01789), (0.01061, 0.2009, -0.008004), (0.03063, 0.1873, 0.004329), (0.0009929, 0.2023, 0.008771), (0.021, 0.1886, 0.0217), (-0.002349, 0.1558, -0.01153), (0.02008, 0.1483, 0.001862), (-0.0114, 0.157, 0.004756), (0.011, 0.1496, 0.01803), (-0.009944, 0.1105, -0.002015), (-0.003123, 0.1135, -0.0126), (-0.01338, 0.1229, -0.0162), (-0.02023, 0.1199, -0.00504), (0.003429, 0.1288, 0.004627), (0.005245, 0.1372, 0.02247), (0.004383, 0.2128, -0.009945), (0.001497, 0.2039, -0.02488), (0.01773, 0.1283, 0.003517), (0.01969, 0.1366, 0.02125), (0.01761, 0.2107, -0.01062), (0.01557, 0.2019, -0.02569), (0.007269, 0.2595, -0.07622), (0.01309, 0.2586, -0.07655), (0.008092, 0.2623, -0.07101), (0.01397, 0.2614, -0.07132), (0.01186, 0.1029, 0.07419), (0.005934, 0.1044, 0.07441), (0.01344, 0.1079, 0.07335), (0.007463, 0.1094, 0.07353), (-0.0009778, 0.1731, 0.01872), (-0.00406, 0.1681, -0.01637), (0.0244, 0.1751, 0.01603), (0.02136, 0.1701, -0.01901), (0.01203, 0.1007, 0.06215), (0.003493, 0.1028, 0.06243), (0.005712, 0.1103, 0.06197), (0.01444, 0.1081, 0.0616), (0.004972, 0.2519, -0.07052), (0.01333, 0.2507, -0.07104), (0.01473, 0.2552, -0.06381), (0.006198, 0.2564, -0.06326), (0.01229, 0.1011, 0.04091), (0.001623, 0.1038, 0.04129), (0.004256, 0.1131, 0.04405), (0.01551, 0.1103, 0.04353), (0.002914, 0.2233, -0.05768), (0.01329, 0.2217, -0.0583), (0.0153, 0.2288, -0.05056), (0.00452, 0.2304, -0.04989), (0.001989, 0.2108, -0.03955), (0.01437, 0.2089, -0.04035), (0.01648, 0.2183, -0.0317), (0.004382, 0.2202, -0.03096), (-0.001647, 0.2009, 0.005572), (-0.003023, 0.1873, -0.0179), (0.01761, 0.2023, 0.00383), (0.01673, 0.1886, -0.01997), (0.002896, 0.1558, 0.01821), (0.001004, 0.1483, -0.007843), (0.02143, 0.157, 0.01628), (0.01946, 0.1496, -0.009675), (0.01505, 0.1105, 0.01898), (0.002466, 0.1135, 0.01946), (0.005401, 0.1229, 0.02993), (0.01847, 0.1199, 0.02914), (0.01032, 0.1986, 0.02395), (1.678e-09, 0.1985, 0.02452), (-0.01032, 0.1986, 0.02395), (-0.008965, 0.2135, 0.022), (0.008965, 0.2135, 0.022), (1.686e-09, 0.2143, 0.02253), (0.009586, 0.1822, 0.02352), (1.927e-09, 0.1812, 0.02419), (-0.009586, 0.1822, 0.02352)], [], [(11, 27, 26, 10), (4, 20, 19, 3), (12, 28, 27, 11), (5, 21, 20, 4), (13, 29, 28, 12), (6, 22, 21, 5), (14, 30, 29, 13), (7, 23, 22, 6), (15, 31, 30, 14), (8, 24, 23, 7), (1, 17, 16, 0), (0, 16, 31, 15), (9, 25, 24, 8), (2, 18, 17, 1), (10, 26, 25, 9), (3, 19, 18, 2), (10, 42, 43, 11), (3, 35, 36, 4), (11, 43, 44, 12), (4, 36, 37, 5), (12, 44, 45, 13), (5, 37, 38, 6), (13, 45, 46, 14), (6, 38, 39, 7), (14, 46, 47, 15), (7, 39, 40, 8), (0, 32, 33, 1), (15, 47, 32, 0), (8, 40, 41, 9), (1, 33, 34, 2), (9, 41, 42, 10), (2, 34, 35, 3), (46, 62, 63, 47), (39, 55, 56, 40), (32, 48, 49, 33), (47, 63, 48, 32), (40, 56, 57, 41), (33, 49, 50, 34), (41, 57, 58, 42), (34, 50, 51, 35), (42, 58, 59, 43), (35, 51, 52, 36), (43, 59, 60, 44), (36, 52, 53, 37), (44, 60, 61, 45), (37, 53, 54, 38), (45, 61, 62, 46), (38, 54, 55, 39), (52, 64, 53), (60, 64, 61), (53, 64, 54), (61, 64, 62), (54, 64, 55), (62, 64, 63), (55, 64, 56), (48, 64, 49), (63, 64, 48), (56, 64, 57), (49, 64, 50), (57, 64, 58), (50, 64, 51), (58, 64, 59), (51, 64, 52), (59, 64, 60), (158, 69, 70, 146), (157, 75, 76, 145), (156, 68, 69, 158), (155, 74, 75, 157), (154, 67, 68, 156), (153, 73, 74, 155), (152, 66, 67, 154), (151, 72, 73, 153), (150, 65, 66, 152), (149, 71, 72, 151), (148, 79, 65, 150), (149, 147, 323, 324), (159, 77, 78, 144), (144, 78, 79, 148), (70, 140, 320, 316), (145, 76, 77, 159), (97, 93, 94, 96), (99, 87, 88, 98), (101, 80, 81, 100), (98, 88, 89, 102), (100, 81, 82, 103), (103, 82, 83, 104), (102, 89, 90, 105), (104, 83, 84, 106), (105, 90, 91, 107), (106, 84, 85, 108), (107, 91, 92, 109), (108, 85, 86, 110), (96, 94, 95, 111), (109, 92, 93, 97), (110, 86, 87, 99), (111, 95, 80, 101), (94, 93, 92, 91, 90, 89, 88, 87, 86, 85, 84, 83, 82, 81, 80, 95), (143, 111, 101, 130), (142, 110, 99, 129), (141, 109, 97, 128), (131, 96, 111, 143), (140, 108, 110, 142), (139, 107, 109, 141), (138, 106, 108, 140), (137, 105, 107, 139), (136, 104, 106, 138), (134, 102, 105, 137), (135, 103, 104, 136), (133, 100, 103, 135), (132, 98, 102, 134), (130, 101, 100, 133), (129, 99, 98, 132), (128, 97, 96, 131), (18, 124, 127, 17), (25, 126, 113, 24), (16, 112, 114, 31), (17, 127, 112, 16), (24, 113, 115, 23), (31, 114, 116, 30), (23, 115, 117, 22), (30, 116, 118, 29), (22, 117, 119, 21), (29, 118, 120, 28), (21, 119, 121, 20), (28, 120, 122, 27), (20, 121, 123, 19), (27, 122, 125, 26), (19, 123, 124, 18), (26, 125, 126, 25), (77, 128, 131, 78), (71, 129, 132, 72), (65, 130, 133, 66), (72, 132, 134, 73), (66, 133, 135, 67), (67, 135, 136, 68), (73, 134, 137, 74), (68, 136, 138, 69), (74, 137, 139, 75), (69, 138, 140, 70), (75, 139, 141, 76), (140, 142, 321, 320), (78, 131, 143, 79), (76, 141, 128, 77), (147, 146, 322, 323), (79, 143, 130, 65), (124, 145, 159, 127), (126, 146, 147, 113), (112, 144, 148, 114), (127, 159, 144, 112), (113, 147, 149, 115), (114, 148, 150, 116), (115, 149, 151, 117), (116, 150, 152, 118), (117, 151, 153, 119), (118, 152, 154, 120), (119, 153, 155, 121), (120, 154, 156, 122), (121, 155, 157, 123), (122, 156, 158, 125), (123, 157, 145, 124), (125, 158, 146, 126), (173, 174, 178, 177), (161, 162, 182, 181), (160, 161, 181, 180), (176, 177, 185, 184), (174, 175, 179, 178), (163, 160, 180, 183), (175, 172, 176, 179), (178, 179, 187, 186), (172, 173, 177, 176), (162, 163, 183, 182), (180, 181, 189, 188), (206, 210, 161, 160), (164, 207, 211, 166), (208, 209, 172, 175), (179, 176, 184, 187), (192, 168, 169, 193), (181, 182, 190, 189), (210, 211, 162, 161), (168, 204, 205, 169), (165, 193, 195, 167), (164, 192, 193, 165), (169, 205, 209, 171), (170, 194, 195, 171), (198, 199, 197, 196), (201, 200, 202, 203), (166, 211, 210, 167), (187, 184, 201, 203), (185, 186, 202, 200), (189, 190, 198, 196), (191, 188, 197, 199), (190, 191, 199, 198), (186, 187, 203, 202), (184, 185, 200, 201), (188, 189, 196, 197), (192, 164, 166, 194), (205, 204, 174, 173), (208, 170, 171, 209), (204, 168, 170, 208), (193, 169, 171, 195), (182, 183, 191, 190), (168, 192, 194, 170), (206, 165, 167, 210), (183, 180, 188, 191), (207, 164, 165, 206), (209, 205, 173, 172), (177, 178, 186, 185), (211, 207, 163, 162), (204, 208, 175, 174), (194, 166, 167, 195), (207, 206, 160, 163), (237, 236, 220, 221), (239, 238, 223, 222), (233, 232, 224, 225), (235, 234, 227, 226), (238, 237, 221, 223), (232, 235, 226, 224), (236, 239, 222, 220), (234, 233, 225, 227), (222, 223, 221, 220), (225, 224, 226, 227), (253, 229, 228, 252), (257, 212, 213, 256), (259, 231, 230, 258), (255, 219, 218, 254), (258, 230, 228, 256), (254, 218, 214, 252), (255, 231, 229, 253), (259, 216, 212, 257), (242, 241, 233, 234), (240, 243, 235, 232), (243, 242, 234, 235), (241, 240, 232, 233), (244, 247, 239, 236), (246, 245, 237, 238), (247, 246, 238, 239), (245, 244, 236, 237), (261, 260, 240, 241), (263, 262, 242, 243), (260, 263, 243, 240), (262, 261, 241, 242), (249, 248, 244, 245), (251, 250, 246, 247), (250, 249, 245, 246), (248, 251, 247, 244), (215, 214, 251, 248), (218, 219, 249, 250), (214, 218, 250, 251), (219, 215, 248, 249), (219, 255, 253, 215), (230, 254, 252, 228), (231, 255, 254, 230), (215, 253, 252, 214), (231, 259, 257, 229), (217, 258, 256, 213), (216, 259, 258, 217), (229, 257, 256, 228), (213, 212, 261, 262), (216, 217, 263, 260), (217, 213, 262, 263), (212, 216, 260, 261), (289, 288, 272, 273), (291, 290, 275, 274), (285, 284, 276, 277), (287, 286, 279, 278), (290, 289, 273, 275), (284, 287, 278, 276), (288, 291, 274, 272), (286, 285, 277, 279), (274, 275, 273, 272), (277, 276, 278, 279), (305, 281, 280, 304), (309, 264, 265, 308), (311, 283, 282, 310), (307, 271, 270, 306), (310, 282, 280, 308), (306, 270, 266, 304), (307, 283, 281, 305), (311, 268, 264, 309), (294, 293, 285, 286), (292, 295, 287, 284), (295, 294, 286, 287), (293, 292, 284, 285), (296, 299, 291, 288), (298, 297, 289, 290), (299, 298, 290, 291), (297, 296, 288, 289), (313, 312, 292, 293), (315, 314, 294, 295), (312, 315, 295, 292), (314, 313, 293, 294), (301, 300, 296, 297), (303, 302, 298, 299), (302, 301, 297, 298), (300, 303, 299, 296), (267, 266, 303, 300), (270, 271, 301, 302), (266, 270, 302, 303), (271, 267, 300, 301), (271, 307, 305, 267), (282, 306, 304, 280), (283, 307, 306, 282), (267, 305, 304, 266), (283, 311, 309, 281), (269, 310, 308, 265), (268, 311, 310, 269), (281, 309, 308, 280), (265, 264, 313, 314), (268, 269, 315, 312), (269, 265, 314, 315), (264, 268, 312, 313), (323, 317, 318, 324), (322, 316, 317, 323), (316, 320, 321, 317), (317, 321, 319, 318), (142, 129, 319, 321), (71, 149, 324, 318), (146, 70, 316, 322), (129, 71, 318, 319)])
me_circle.polygons.foreach_set('use_smooth', [True] * 319)
me_circle.polygons.foreach_set('material_index', [2, 2, 2, 2, 2, 2, 2, 2, 2, 2, 2, 2, 2, 2, 2, 2, 2, 2, 2, 2, 2, 2, 2, 2, 2, 2, 2, 2, 2, 2, 2, 2, 2, 2, 2, 2, 2, 2, 2, 2, 2, 2, 2, 2, 2, 2, 2, 2, 1, 1, 1, 1, 1, 1, 1, 1, 1, 1, 1, 1, 1, 1, 1, 1, 1, 1, 1, 1, 1, 1, 1, 1, 1, 1, 1, 0, 1, 1, 0, 1, 1, 1, 1, 1, 1, 1, 1, 1, 1, 1, 1, 1, 1, 1, 1, 1, 1, 1, 1, 1, 1, 1, 1, 1, 1, 1, 1, 1, 1, 1, 1, 1, 1, 1, 1, 1, 1, 1, 1, 1, 1, 1, 1, 1, 1, 1, 1, 1, 1, 1, 1, 1, 1, 1, 1, 1, 1, 1, 1, 1, 0, 1, 1, 0, 1, 1, 1, 1, 1, 1, 1, 1, 1, 1, 1, 1, 1, 1, 1, 1, 1, 1, 1, 1, 1, 1, 1, 1, 1, 1, 1, 1, 1, 1, 1, 1, 1, 1, 1, 1, 1, 1, 1, 1, 1, 1, 1, 1, 1, 1, 1, 1, 1, 1, 1, 1, 1, 1, 1, 1, 1, 1, 1, 1, 1, 1, 1, 1, 1, 1, 1, 1, 1, 1, 1, 1, 1, 1, 1, 1, 1, 1, 1, 1, 1, 1, 1, 1, 1, 1, 1, 1, 1, 1, 1, 1, 1, 1, 1, 1, 1, 1, 1, 1, 1, 1, 1, 1, 1, 1, 1, 1, 1, 1, 1, 1, 1, 1, 1, 1, 1, 1, 1, 1, 1, 1, 1, 1, 1, 1, 1, 1, 1, 1, 1, 1, 1, 1, 1, 1, 1, 1, 1, 1, 1, 1, 1, 1, 1, 1, 1, 1, 1, 1, 1, 1, 1, 1, 1, 1, 1, 1, 1, 1, 1, 1, 1, 1, 1, 1, 1, 0, 0, 0, 0, 0, 0, 0, 0])
_uv = me_circle.uv_layers.new(name='UVMap')
_uv.uv.foreach_set('vector', [0.4478, 0.4526, 0.4467, 0.5809, 0.4395, 0.582, 0.4409, 0.4536, 0.2006, 0.3164, 0.1981, 0.1747, 0.2054, 0.1747, 0.2076, 0.3164, 0.4547, 0.4534, 0.4539, 0.5817, 0.4467, 0.5809, 0.4478, 0.4526, 0.1942, 0.3148, 0.1914, 0.1731, 0.1981, 0.1747, 0.2006, 0.3164, 0.4606, 0.456, 0.4601, 0.5844, 0.4539, 0.5817, 0.4547, 0.4534, 0.1384, 0.6163, 0.1401, 0.7925, 0.1348, 0.7925, 0.1332, 0.6163, 0.06731, 0.3834, 0.06237, 0.2072, 0.06783, 0.207, 0.07254, 0.3832, 0.145, 0.6162, 0.147, 0.7924, 0.1401, 0.7925, 0.1384, 0.6163, 0.06069, 0.3836, 0.05548, 0.2075, 0.06237, 0.2072, 0.06731, 0.3834, 0.152, 0.6161, 0.1543, 0.7923, 0.147, 0.7924, 0.145, 0.6162, 0.04737, 0.384, 0.0416, 0.2079, 0.04818, 0.2077, 0.05369, 0.3838, 0.05369, 0.3838, 0.04818, 0.2077, 0.05548, 0.2075, 0.06069, 0.3836, 0.2457, 0.6162, 0.2438, 0.7924, 0.2372, 0.7923, 0.2393, 0.6161, 0.0427, 0.3841, 0.03673, 0.208, 0.0416, 0.2079, 0.04737, 0.384, 0.2504, 0.6162, 0.2488, 0.7924, 0.2438, 0.7924, 0.2457, 0.6162, 0.2076, 0.3164, 0.2054, 0.1747, 0.2122, 0.173, 0.2141, 0.3148, 0.4409, 0.4536, 0.4425, 0.2662, 0.4493, 0.2651, 0.4478, 0.4526, 0.2076, 0.3164, 0.211, 0.5231, 0.204, 0.5231, 0.2006, 0.3164, 0.4478, 0.4526, 0.4493, 0.2651, 0.4562, 0.266, 0.4547, 0.4534, 0.2006, 0.3164, 0.204, 0.5231, 0.1976, 0.5215, 0.1942, 0.3148, 0.4547, 0.4534, 0.4562, 0.266, 0.4622, 0.2685, 0.4606, 0.456, 0.1332, 0.6163, 0.1301, 0.36, 0.1353, 0.36, 0.1384, 0.6163, 0.07254, 0.3832, 0.08027, 0.6394, 0.07504, 0.6396, 0.06731, 0.3834, 0.1384, 0.6163, 0.1353, 0.36, 0.1419, 0.3599, 0.145, 0.6162, 0.06731, 0.3834, 0.07504, 0.6396, 0.06843, 0.6398, 0.06069, 0.3836, 0.145, 0.6162, 0.1419, 0.3599, 0.1489, 0.3598, 0.152, 0.6161, 0.05369, 0.3838, 0.06143, 0.64, 0.05511, 0.6402, 0.04737, 0.384, 0.06069, 0.3836, 0.06843, 0.6398, 0.06143, 0.64, 0.05369, 0.3838, 0.2393, 0.6161, 0.2426, 0.3598, 0.249, 0.3599, 0.2457, 0.6162, 0.04737, 0.384, 0.05511, 0.6402, 0.05044, 0.6403, 0.0427, 0.3841, 0.2457, 0.6162, 0.249, 0.3599, 0.2537, 0.3599, 0.2504, 0.6162, 0.2141, 0.3148, 0.2176, 0.5215, 0.211, 0.5231, 0.2076, 0.3164, 0.07504, 0.6396, 0.08568, 0.9918, 0.07906, 0.992, 0.06843, 0.6398, 0.1419, 0.3599, 0.1376, 0.007555, 0.1446, 0.007466, 0.1489, 0.3598, 0.06143, 0.64, 0.07206, 0.9922, 0.06575, 0.9924, 0.05511, 0.6402, 0.06843, 0.6398, 0.07906, 0.992, 0.07206, 0.9922, 0.06143, 0.64, 0.2426, 0.3598, 0.2472, 0.007466, 0.2536, 0.007517, 0.249, 0.3599, 0.05511, 0.6402, 0.06575, 0.9924, 0.06108, 0.9925, 0.05044, 0.6403, 0.249, 0.3599, 0.2536, 0.007517, 0.2583, 0.007522, 0.2537, 0.3599, 0.2176, 0.5215, 0.2223, 0.8057, 0.2157, 0.8073, 0.211, 0.5231, 0.4425, 0.2662, 0.4446, 0.008504, 0.4515, 0.007466, 0.4493, 0.2651, 0.211, 0.5231, 0.2157, 0.8073, 0.2087, 0.8073, 0.204, 0.5231, 0.4493, 0.2651, 0.4515, 0.007466, 0.4584, 0.008295, 0.4562, 0.266, 0.204, 0.5231, 0.2087, 0.8073, 0.2023, 0.8058, 0.1976, 0.5215, 0.4562, 0.266, 0.4584, 0.008295, 0.4643, 0.01086, 0.4622, 0.2685, 0.1301, 0.36, 0.1258, 0.00762, 0.131, 0.007609, 0.1353, 0.36, 0.08027, 0.6394, 0.09091, 0.9916, 0.08568, 0.9918, 0.07504, 0.6396, 0.1353, 0.36, 0.131, 0.007609, 0.1376, 0.007555, 0.1419, 0.3599, 0.6936, 0.6494, 0.7069, 0.7153, 0.6871, 0.6486, 0.4506, 0.651, 0.4643, 0.7144, 0.4451, 0.6548, 0.699, 0.007466, 0.699, 0.1048, 0.6939, 0.008186, 0.6655, 0.007466, 0.6655, 0.1046, 0.6603, 0.008265, 0.6939, 0.008186, 0.699, 0.1048, 0.6873, 0.009142, 0.6603, 0.008265, 0.6655, 0.1046, 0.6538, 0.009256, 0.6873, 0.009142, 0.699, 0.1048, 0.6804, 0.01019, 0.6468, 0.01029, 0.6655, 0.1046, 0.6406, 0.01121, 0.6538, 0.009256, 0.6655, 0.1046, 0.6468, 0.01029, 0.7104, 0.5724, 0.7214, 0.4766, 0.7167, 0.5733, 0.6406, 0.01121, 0.6655, 0.1046, 0.636, 0.01187, 0.7167, 0.5733, 0.7214, 0.4766, 0.7214, 0.574, 0.7069, 0.6461, 0.7069, 0.7153, 0.7006, 0.6485, 0.4643, 0.6498, 0.4643, 0.7144, 0.4574, 0.6492, 0.7006, 0.6485, 0.7069, 0.7153, 0.6936, 0.6494, 0.4574, 0.6492, 0.4643, 0.7144, 0.4506, 0.651, 0.6989, 0.288, 0.6976, 0.2554, 0.709, 0.2557, 0.709, 0.2932, 0.2034, 0.1014, 0.2032, 0.07775, 0.2165, 0.07261, 0.2156, 0.09669, 0.5046, 0.6124, 0.5042, 0.5915, 0.5186, 0.5871, 0.5178, 0.6083, 0.1907, 0.1021, 0.1894, 0.0785, 0.2032, 0.07775, 0.2034, 0.1014, 0.492, 0.6118, 0.4904, 0.5909, 0.5042, 0.5915, 0.5046, 0.6124, 0.1796, 0.09863, 0.1772, 0.07473, 0.1894, 0.0785, 0.1907, 0.1021, 0.6955, 0.5223, 0.6928, 0.5421, 0.6803, 0.5462, 0.684, 0.526, 0.1245, 0.903, 0.1223, 0.9354, 0.1089, 0.9355, 0.1122, 0.9031, 0.07589, 0.09666, 0.07738, 0.06423, 0.09091, 0.06378, 0.08826, 0.09625, 0.138, 0.8983, 0.1374, 0.9357, 0.1223, 0.9354, 0.1245, 0.903, 0.0595, 0.09717, 0.05946, 0.06479, 0.07738, 0.06423, 0.07589, 0.09666, 0.381, 0.7943, 0.4115, 0.7943, 0.4115, 0.8068, 0.3888, 0.809, 0.02491, 0.09817, 0.02162, 0.06588, 0.03988, 0.06537, 0.0416, 0.0977, 0.0416, 0.0977, 0.03988, 0.06537, 0.05946, 0.06479, 0.0595, 0.09717, 0.4448, 0.8494, 0.439, 0.896, 0.4327, 0.8832, 0.4359, 0.8479, 0.01197, 0.0985, 0.007466, 0.06625, 0.02162, 0.06588, 0.02491, 0.09817, 0.03264, 0.01743, 0.03792, 0.007957, 0.04313, 0.007814, 0.04109, 0.0172, 0.1485, 0.9831, 0.15, 0.9922, 0.1446, 0.9923, 0.1397, 0.9832, 0.4861, 0.5299, 0.4945, 0.5205, 0.4979, 0.5237, 0.4916, 0.5351, 0.1793, 0.01804, 0.1869, 0.007508, 0.1909, 0.009917, 0.1858, 0.02195, 0.4916, 0.5351, 0.4979, 0.5237, 0.5028, 0.5258, 0.4996, 0.5385, 0.4996, 0.5385, 0.5028, 0.5258, 0.5085, 0.5264, 0.5089, 0.5395, 0.1858, 0.02195, 0.1909, 0.009917, 0.1962, 0.01122, 0.1944, 0.02406, 0.5089, 0.5395, 0.5085, 0.5264, 0.5142, 0.5255, 0.5181, 0.538, 0.1944, 0.02406, 0.1962, 0.01122, 0.202, 0.01121, 0.2038, 0.02405, 0.5181, 0.538, 0.5142, 0.5255, 0.5189, 0.5231, 0.5257, 0.5342, 0.2038, 0.02405, 0.202, 0.01121, 0.2074, 0.009889, 0.2125, 0.02191, 0.5257, 0.5342, 0.5189, 0.5231, 0.5219, 0.5198, 0.5306, 0.5287, 0.04109, 0.0172, 0.04313, 0.007814, 0.04889, 0.007641, 0.05046, 0.01692, 0.2125, 0.02191, 0.2074, 0.009889, 0.2115, 0.007466, 0.2193, 0.01797, 0.1579, 0.983, 0.1558, 0.9922, 0.15, 0.9922, 0.1485, 0.9831, 0.05046, 0.01692, 0.04889, 0.007641, 0.05435, 0.007466, 0.05932, 0.01663, 0.6155, 0.2914, 0.6118, 0.2888, 0.609, 0.2844, 0.6075, 0.2789, 0.6075, 0.2732, 0.609, 0.268, 0.6118, 0.2643, 0.6155, 0.2626, 0.6194, 0.2631, 0.6231, 0.2657, 0.6259, 0.2702, 0.6274, 0.2756, 0.6274, 0.2814, 0.6259, 0.2865, 0.6231, 0.2902, 0.6194, 0.2919, 0.05674, 0.03753, 0.05046, 0.01692, 0.05932, 0.01663, 0.07154, 0.03707, 0.1587, 0.9668, 0.1579, 0.983, 0.1485, 0.9831, 0.14, 0.9671, 0.2133, 0.04646, 0.2125, 0.02191, 0.2193, 0.01797, 0.2223, 0.03922, 0.04057, 0.03801, 0.04109, 0.0172, 0.05046, 0.01692, 0.05674, 0.03753, 0.6752, 0.4617, 0.6591, 0.4516, 0.6591, 0.4431, 0.6752, 0.4442, 0.2023, 0.05071, 0.2038, 0.02405, 0.2125, 0.02191, 0.2133, 0.04646, 0.5167, 0.5621, 0.5181, 0.538, 0.5257, 0.5342, 0.5258, 0.5529, 0.1909, 0.05132, 0.1944, 0.02406, 0.2038, 0.02405, 0.2023, 0.05071, 0.5048, 0.5658, 0.5089, 0.5395, 0.5181, 0.538, 0.5167, 0.5621, 0.1808, 0.04821, 0.1858, 0.02195, 0.1944, 0.02406, 0.1909, 0.05132, 0.4934, 0.5653, 0.4996, 0.5385, 0.5089, 0.5395, 0.5048, 0.5658, 0.4842, 0.5606, 0.4916, 0.5351, 0.4996, 0.5385, 0.4934, 0.5653, 0.1737, 0.04185, 0.1793, 0.01804, 0.1858, 0.02195, 0.1808, 0.04821, 0.07154, 0.03707, 0.05932, 0.01663, 0.06633, 0.01639, 0.08272, 0.03669, 0.14, 0.9671, 0.1485, 0.9831, 0.1397, 0.9832, 0.1278, 0.9626, 0.02548, 0.03843, 0.03264, 0.01743, 0.04109, 0.0172, 0.04057, 0.03801, 0.03673, 0.208, 0.02861, 0.1354, 0.03526, 0.1352, 0.0416, 0.2079, 0.2438, 0.7924, 0.2469, 0.8653, 0.2379, 0.8652, 0.2372, 0.7923, 0.04818, 0.2077, 0.04426, 0.135, 0.05424, 0.1347, 0.05548, 0.2075, 0.0416, 0.2079, 0.03526, 0.1352, 0.04426, 0.135, 0.04818, 0.2077, 0.1543, 0.7923, 0.1568, 0.8652, 0.1468, 0.8653, 0.147, 0.7924, 0.05548, 0.2075, 0.05424, 0.1347, 0.06367, 0.1344, 0.06237, 0.2072, 0.147, 0.7924, 0.1468, 0.8653, 0.1375, 0.8654, 0.1401, 0.7925, 0.06237, 0.2072, 0.06367, 0.1344, 0.07112, 0.1341, 0.06783, 0.207, 0.1401, 0.7925, 0.1375, 0.8654, 0.1301, 0.8654, 0.1348, 0.7925, 0.4601, 0.5844, 0.4643, 0.6343, 0.4559, 0.6306, 0.4539, 0.5817, 0.1914, 0.1731, 0.1865, 0.1177, 0.1957, 0.12, 0.1981, 0.1747, 0.4539, 0.5817, 0.4559, 0.6306, 0.446, 0.6294, 0.4467, 0.5809, 0.1981, 0.1747, 0.1957, 0.12, 0.2057, 0.1199, 0.2054, 0.1747, 0.4467, 0.5809, 0.446, 0.6294, 0.4363, 0.6309, 0.4395, 0.582, 0.2054, 0.1747, 0.2057, 0.1199, 0.215, 0.1177, 0.2122, 0.173, 0.2488, 0.7924, 0.2537, 0.8653, 0.2469, 0.8653, 0.2438, 0.7924, 0.02162, 0.06588, 0.02548, 0.03843, 0.04057, 0.03801, 0.03988, 0.06537, 0.1374, 0.9357, 0.14, 0.9671, 0.1278, 0.9626, 0.1223, 0.9354, 0.07738, 0.06423, 0.07154, 0.03707, 0.08272, 0.03669, 0.09091, 0.06378, 0.1223, 0.9354, 0.1278, 0.9626, 0.1167, 0.9627, 0.1089, 0.9355, 0.4793, 0.5853, 0.4842, 0.5606, 0.4934, 0.5653, 0.4904, 0.5909, 0.4904, 0.5909, 0.4934, 0.5653, 0.5048, 0.5658, 0.5042, 0.5915, 0.1772, 0.07473, 0.1808, 0.04821, 0.1909, 0.05132, 0.1894, 0.0785, 0.5042, 0.5915, 0.5048, 0.5658, 0.5167, 0.5621, 0.5186, 0.5871, 0.1894, 0.0785, 0.1909, 0.05132, 0.2023, 0.05071, 0.2032, 0.07775, 0.5186, 0.5871, 0.5167, 0.5621, 0.5258, 0.5529, 0.5306, 0.58, 0.2032, 0.07775, 0.2023, 0.05071, 0.2133, 0.04646, 0.2165, 0.07261, 0.439, 0.896, 0.4115, 0.896, 0.4115, 0.8852, 0.4327, 0.8832, 0.03988, 0.06537, 0.04057, 0.03801, 0.05674, 0.03753, 0.05946, 0.06479, 0.007466, 0.06625, 0.01379, 0.03873, 0.02548, 0.03843, 0.02162, 0.06588, 0.4115, 0.7943, 0.4419, 0.7943, 0.4342, 0.809, 0.4115, 0.8068, 0.05946, 0.06479, 0.05674, 0.03753, 0.07154, 0.03707, 0.07738, 0.06423, 0.02861, 0.1354, 0.01197, 0.0985, 0.02491, 0.09817, 0.03526, 0.1352, 0.2469, 0.8653, 0.2583, 0.8983, 0.2389, 0.8981, 0.2379, 0.8652, 0.04426, 0.135, 0.0416, 0.0977, 0.0595, 0.09717, 0.05424, 0.1347, 0.03526, 0.1352, 0.02491, 0.09817, 0.0416, 0.0977, 0.04426, 0.135, 0.1568, 0.8652, 0.1587, 0.898, 0.138, 0.8983, 0.1468, 0.8653, 0.05424, 0.1347, 0.0595, 0.09717, 0.07589, 0.09666, 0.06367, 0.1344, 0.1468, 0.8653, 0.138, 0.8983, 0.1245, 0.903, 0.1375, 0.8654, 0.06367, 0.1344, 0.07589, 0.09666, 0.08826, 0.09625, 0.07112, 0.1341, 0.1375, 0.8654, 0.1245, 0.903, 0.1122, 0.9031, 0.1301, 0.8654, 0.6955, 0.4868, 0.6955, 0.5223, 0.684, 0.526, 0.6861, 0.489, 0.1301, 0.8654, 0.1122, 0.9031, 0.1058, 0.903, 0.1259, 0.8654, 0.6861, 0.489, 0.684, 0.526, 0.6716, 0.5236, 0.6762, 0.4878, 0.1957, 0.12, 0.1907, 0.1021, 0.2034, 0.1014, 0.2057, 0.1199, 0.6762, 0.4878, 0.6716, 0.5236, 0.6601, 0.5154, 0.6673, 0.4835, 0.2057, 0.1199, 0.2034, 0.1014, 0.2156, 0.09669, 0.215, 0.1177, 0.6673, 0.4835, 0.6601, 0.5154, 0.6524, 0.5028, 0.6607, 0.4766, 0.5904, 0.07706, 0.6109, 0.07604, 0.621, 0.09689, 0.604, 0.09651, 0.3451, 0.4322, 0.3281, 0.4381, 0.3315, 0.4003, 0.3438, 0.4047, 0.673, 0.2962, 0.6591, 0.2962, 0.6593, 0.2687, 0.6713, 0.2682, 0.7335, 0.3112, 0.7475, 0.3127, 0.7475, 0.3571, 0.7364, 0.3558, 0.6998, 0.4304, 0.7179, 0.4363, 0.7192, 0.4599, 0.704, 0.4549, 0.5982, 0.4169, 0.6119, 0.4081, 0.6186, 0.4313, 0.6113, 0.4442, 0.3045, 0.4514, 0.2889, 0.4505, 0.3005, 0.4181, 0.3132, 0.4172, 0.7454, 0.2143, 0.7321, 0.2158, 0.7333, 0.1672, 0.744, 0.1658, 0.6814, 0.3456, 0.6678, 0.3455, 0.6717, 0.3112, 0.6838, 0.3113, 0.7186, 0.3947, 0.6987, 0.3911, 0.7, 0.362, 0.7169, 0.365, 0.5455, 0.7113, 0.5602, 0.7038, 0.56, 0.7276, 0.5486, 0.7335, 0.3103, 0.6015, 0.2915, 0.5999, 0.287, 0.5762, 0.3043, 0.5737, 0.5758, 0.555, 0.5726, 0.5927, 0.555, 0.5981, 0.5538, 0.5651, 0.2954, 0.4756, 0.2738, 0.4823, 0.2889, 0.4505, 0.3045, 0.4514, 0.3132, 0.4172, 0.3005, 0.4181, 0.2969, 0.3748, 0.3073, 0.3718, 0.621, 0.02419, 0.6049, 0.04607, 0.5614, 0.04487, 0.5717, 0.007466, 0.3438, 0.4047, 0.3315, 0.4003, 0.3449, 0.371, 0.3534, 0.3782, 0.352, 0.4546, 0.3332, 0.4713, 0.3281, 0.4381, 0.3451, 0.4322, 0.6049, 0.04607, 0.5992, 0.06151, 0.5713, 0.05899, 0.5614, 0.04487, 0.3132, 0.6349, 0.3132, 0.6641, 0.2802, 0.6566, 0.2891, 0.6297, 0.6042, 0.3452, 0.6127, 0.3112, 0.6442, 0.3231, 0.6311, 0.3493, 0.6591, 0.4072, 0.6605, 0.3804, 0.6755, 0.3803, 0.6838, 0.4118, 0.3033, 0.5028, 0.3132, 0.5251, 0.2751, 0.5587, 0.2732, 0.5148, 0.3614, 0.7171, 0.3536, 0.7169, 0.3535, 0.7084, 0.3614, 0.7085, 0.6926, 0.1362, 0.6845, 0.137, 0.6846, 0.1275, 0.6926, 0.1267, 0.3385, 0.5049, 0.3332, 0.4713, 0.352, 0.4546, 0.3614, 0.4763, 0.3073, 0.3718, 0.2969, 0.3748, 0.2985, 0.359, 0.3057, 0.3563, 0.5948, 0.1259, 0.6085, 0.1274, 0.6077, 0.137, 0.5982, 0.1357, 0.3534, 0.3782, 0.3449, 0.371, 0.3559, 0.3563, 0.3614, 0.362, 0.6294, 0.4574, 0.6332, 0.4455, 0.6442, 0.4534, 0.6419, 0.4617, 0.7181, 0.3325, 0.7046, 0.33, 0.7092, 0.3112, 0.7186, 0.3128, 0.744, 0.1658, 0.7333, 0.1672, 0.7379, 0.1528, 0.7454, 0.152, 0.6456, 0.137, 0.636, 0.137, 0.636, 0.1216, 0.6426, 0.1215, 0.5486, 0.7335, 0.56, 0.7276, 0.5602, 0.7439, 0.5524, 0.7481, 0.5758, 0.5198, 0.5758, 0.555, 0.5538, 0.5651, 0.5455, 0.5341, 0.5713, 0.05899, 0.5992, 0.06151, 0.6109, 0.07604, 0.5904, 0.07706, 0.2954, 0.4756, 0.3033, 0.5028, 0.2732, 0.5148, 0.2738, 0.4823, 0.6375, 0.6417, 0.6329, 0.6631, 0.6069, 0.665, 0.6197, 0.6383, 0.3614, 0.6496, 0.3614, 0.6934, 0.3365, 0.6888, 0.3281, 0.6431, 0.7169, 0.365, 0.7, 0.362, 0.7046, 0.33, 0.7181, 0.3325, 0.6329, 0.6631, 0.6375, 0.6927, 0.6041, 0.6957, 0.6069, 0.665, 0.3103, 0.6015, 0.3132, 0.6349, 0.2891, 0.6297, 0.2915, 0.5999, 0.6113, 0.4442, 0.6186, 0.4313, 0.6332, 0.4455, 0.6294, 0.4574, 0.5981, 0.3824, 0.6042, 0.3452, 0.6311, 0.3493, 0.6188, 0.3805, 0.6755, 0.3803, 0.6605, 0.3804, 0.6678, 0.3455, 0.6814, 0.3456, 0.604, 0.09651, 0.621, 0.09689, 0.6085, 0.1274, 0.5948, 0.1259, 0.555, 0.5981, 0.5726, 0.5927, 0.5641, 0.6262, 0.5477, 0.627, 0.6987, 0.4096, 0.7192, 0.4164, 0.7179, 0.4363, 0.6998, 0.4304, 0.7355, 0.06395, 0.7139, 0.05787, 0.7172, 0.01446, 0.7355, 0.007466, 0.5981, 0.3824, 0.6188, 0.3805, 0.6119, 0.4081, 0.5982, 0.4169, 0.579, 0.2779, 0.5925, 0.2775, 0.5904, 0.2917, 0.581, 0.2919, 0.4056, 0.5407, 0.4191, 0.5392, 0.4195, 0.5545, 0.4102, 0.5556, 0.5832, 0.3284, 0.5694, 0.3257, 0.5727, 0.3112, 0.5823, 0.313, 0.6196, 0.6048, 0.6335, 0.6015, 0.6359, 0.614, 0.6264, 0.6163, 0.3833, 0.02313, 0.3696, 0.0227, 0.3698, 0.007466, 0.3792, 0.008369, 0.4003, 0.3333, 0.4075, 0.3236, 0.4213, 0.3333, 0.4171, 0.3403, 0.2992, 0.3272, 0.3129, 0.3263, 0.3099, 0.3401, 0.3006, 0.3414, 0.3262, 0.02627, 0.3187, 0.01687, 0.3358, 0.007466, 0.3402, 0.0143, 0.6696, 0.1273, 0.6696, 0.1365, 0.6605, 0.137, 0.6606, 0.1279, 0.6375, 0.6211, 0.6281, 0.6234, 0.6264, 0.6163, 0.6359, 0.614, 0.2983, 0.1996, 0.2816, 0.1737, 0.3301, 0.1481, 0.3402, 0.1959, 0.2754, 0.1388, 0.2732, 0.1018, 0.3036, 0.09619, 0.3149, 0.1248, 0.3586, 0.2105, 0.3663, 0.1759, 0.4156, 0.1994, 0.3983, 0.2228, 0.3793, 0.1491, 0.3834, 0.1262, 0.411, 0.1276, 0.4213, 0.151, 0.5989, 0.4996, 0.5981, 0.4766, 0.6375, 0.479, 0.6277, 0.5011, 0.409, 0.4058, 0.4129, 0.4306, 0.3919, 0.4332, 0.3793, 0.4034, 0.7078, 0.5938, 0.728, 0.5902, 0.728, 0.6312, 0.7074, 0.6256, 0.5457, 0.463, 0.5494, 0.4276, 0.5723, 0.4286, 0.5752, 0.4622, 0.3065, 0.04626, 0.2932, 0.03755, 0.3187, 0.01687, 0.3262, 0.02627, 0.3746, 0.315, 0.3876, 0.3059, 0.4075, 0.3236, 0.4003, 0.3333, 0.6102, 0.5847, 0.6282, 0.5805, 0.6335, 0.6015, 0.6196, 0.6048, 0.5813, 0.3582, 0.5641, 0.3549, 0.5694, 0.3257, 0.5832, 0.3284, 0.2868, 0.2794, 0.3037, 0.2812, 0.3129, 0.3263, 0.2992, 0.3272, 0.3765, 0.06958, 0.3596, 0.07193, 0.3696, 0.0227, 0.3833, 0.02313, 0.4042, 0.4947, 0.4213, 0.4928, 0.4191, 0.5392, 0.4056, 0.5407, 0.573, 0.2369, 0.5899, 0.2364, 0.5925, 0.2775, 0.579, 0.2779, 0.5758, 0.3959, 0.5555, 0.3922, 0.5641, 0.3549, 0.5813, 0.3582, 0.6012, 0.5589, 0.6221, 0.5545, 0.6282, 0.5805, 0.6102, 0.5847, 0.3572, 0.285, 0.3798, 0.282, 0.3876, 0.3059, 0.3746, 0.315, 0.2992, 0.07106, 0.2764, 0.06919, 0.2932, 0.03755, 0.3065, 0.04626, 0.5691, 0.2019, 0.5891, 0.2012, 0.5899, 0.2364, 0.573, 0.2369, 0.3988, 0.4632, 0.418, 0.461, 0.4213, 0.4928, 0.4042, 0.4947, 0.3911, 0.0996, 0.371, 0.1043, 0.3596, 0.07193, 0.3765, 0.06958, 0.2965, 0.2475, 0.3169, 0.2513, 0.3037, 0.2812, 0.2868, 0.2794, 0.3076, 0.2258, 0.3353, 0.223, 0.3169, 0.2513, 0.2965, 0.2475, 0.411, 0.1276, 0.3834, 0.1262, 0.371, 0.1043, 0.3911, 0.0996, 0.3919, 0.4332, 0.4129, 0.4306, 0.418, 0.461, 0.3988, 0.4632, 0.566, 0.1761, 0.5888, 0.1754, 0.5891, 0.2012, 0.5691, 0.2019, 0.566, 0.1761, 0.5614, 0.1576, 0.5925, 0.152, 0.5888, 0.1754, 0.4213, 0.3591, 0.409, 0.4058, 0.3793, 0.4034, 0.3821, 0.3552, 0.3663, 0.1759, 0.3793, 0.1491, 0.4213, 0.151, 0.4156, 0.1994, 0.3076, 0.2258, 0.2983, 0.1996, 0.3402, 0.1959, 0.3353, 0.223, 0.5426, 0.4925, 0.5457, 0.463, 0.5752, 0.4622, 0.5832, 0.491, 0.5994, 0.5302, 0.5989, 0.4996, 0.6277, 0.5011, 0.622, 0.5291, 0.3551, 0.2493, 0.3586, 0.2105, 0.3983, 0.2228, 0.3855, 0.2536, 0.2816, 0.1737, 0.2754, 0.1388, 0.3149, 0.1248, 0.3301, 0.1481, 0.3036, 0.09619, 0.2732, 0.1018, 0.2764, 0.06919, 0.2992, 0.07106, 0.3551, 0.2493, 0.3855, 0.2536, 0.3798, 0.282, 0.3572, 0.285, 0.5994, 0.5302, 0.622, 0.5291, 0.6221, 0.5545, 0.6012, 0.5589, 0.5723, 0.4286, 0.5494, 0.4276, 0.5555, 0.3922, 0.5758, 0.3959, 0.2957, 0.6943, 0.2832, 0.691, 0.2858, 0.679, 0.2945, 0.6814, 0.5756, 0.7039, 0.587, 0.7038, 0.583, 0.7186, 0.5751, 0.7188, 0.7034, 0.2223, 0.7132, 0.2188, 0.7171, 0.238, 0.7103, 0.2405, 0.6582, 0.7018, 0.6708, 0.7012, 0.6721, 0.7191, 0.6636, 0.7196, 0.5135, 0.4861, 0.5225, 0.4906, 0.523, 0.5048, 0.5166, 0.5011, 0.3468, 0.6107, 0.3556, 0.6078, 0.3614, 0.6255, 0.3557, 0.6282, 0.5051, 0.2818, 0.5188, 0.2796, 0.5157, 0.2942, 0.5064, 0.2962, 0.5325, 0.02498, 0.525, 0.01595, 0.5421, 0.007466, 0.5465, 0.01415, 0.5751, 0.7188, 0.583, 0.7186, 0.587, 0.7248, 0.5792, 0.725, 0.3282, 0.7178, 0.3281, 0.7084, 0.3365, 0.7084, 0.3365, 0.7179, 0.5045, 0.1651, 0.4877, 0.1458, 0.5364, 0.1177, 0.5465, 0.1547, 0.4815, 0.1242, 0.4793, 0.09674, 0.5097, 0.08781, 0.5211, 0.1064, 0.7139, 0.08569, 0.7342, 0.07888, 0.7342, 0.1355, 0.7163, 0.129, 0.5121, 0.3696, 0.5084, 0.3899, 0.489, 0.3802, 0.4793, 0.3555, 0.4145, 0.6295, 0.4213, 0.6581, 0.3827, 0.6581, 0.3864, 0.6299, 0.6609, 0.2487, 0.6636, 0.2222, 0.6813, 0.2218, 0.6827, 0.2517, 0.5255, 0.6538, 0.5306, 0.6839, 0.4921, 0.6839, 0.4956, 0.6534, 0.6449, 0.1848, 0.6455, 0.2189, 0.6239, 0.2168, 0.6169, 0.1852, 0.5127, 0.04413, 0.4994, 0.0364, 0.525, 0.01595, 0.5325, 0.02498, 0.3346, 0.5797, 0.3478, 0.5807, 0.3556, 0.6078, 0.3468, 0.6107, 0.6524, 0.6734, 0.6687, 0.6728, 0.6708, 0.7012, 0.6582, 0.7018, 0.6976, 0.19, 0.7098, 0.1856, 0.7132, 0.2188, 0.7034, 0.2223, 0.4927, 0.2419, 0.5096, 0.2418, 0.5188, 0.2796, 0.5051, 0.2818, 0.517, 0.4447, 0.5276, 0.4477, 0.5225, 0.4906, 0.5135, 0.4861, 0.5084, 0.7404, 0.4921, 0.744, 0.4955, 0.7016, 0.5084, 0.6988, 0.2957, 0.7409, 0.2802, 0.7367, 0.2832, 0.691, 0.2957, 0.6943, 0.7026, 0.1572, 0.7171, 0.152, 0.7098, 0.1856, 0.6976, 0.19, 0.6535, 0.6464, 0.6721, 0.6461, 0.6687, 0.6728, 0.6524, 0.6734, 0.3325, 0.5453, 0.3507, 0.5571, 0.3478, 0.5807, 0.3346, 0.5797, 0.5053, 0.06792, 0.4824, 0.06759, 0.4994, 0.0364, 0.5127, 0.04413, 0.7341, 0.2608, 0.7482, 0.253, 0.7445, 0.2806, 0.7326, 0.2871, 0.6802, 0.1861, 0.6639, 0.1863, 0.6682, 0.1521, 0.6827, 0.152, 0.5052, 0.4123, 0.5181, 0.4141, 0.5276, 0.4477, 0.517, 0.4447, 0.5025, 0.2119, 0.5229, 0.2136, 0.5096, 0.2418, 0.4927, 0.2419, 0.5136, 0.1907, 0.5415, 0.1861, 0.5229, 0.2136, 0.5025, 0.2119, 0.489, 0.3802, 0.5084, 0.3899, 0.5181, 0.4141, 0.5052, 0.4123, 0.6813, 0.2218, 0.6636, 0.2222, 0.6639, 0.1863, 0.6802, 0.1861, 0.7321, 0.2395, 0.7482, 0.2308, 0.7482, 0.253, 0.7341, 0.2608, 0.5231, 0.6323, 0.5255, 0.6538, 0.4956, 0.6534, 0.5019, 0.6273, 0.5455, 0.6889, 0.5547, 0.6439, 0.5841, 0.642, 0.5841, 0.6867, 0.5276, 0.3478, 0.5121, 0.3696, 0.4793, 0.3555, 0.4908, 0.3112, 0.5136, 0.1907, 0.5045, 0.1651, 0.5465, 0.1547, 0.5415, 0.1861, 0.646, 0.152, 0.6449, 0.1848, 0.6169, 0.1852, 0.6075, 0.1529, 0.4111, 0.5971, 0.4145, 0.6295, 0.3864, 0.6299, 0.3892, 0.5998, 0.3827, 0.6961, 0.4091, 0.673, 0.4091, 0.711, 0.3859, 0.7214, 0.4877, 0.1458, 0.4815, 0.1242, 0.5211, 0.1064, 0.5364, 0.1177, 0.5097, 0.08781, 0.4793, 0.09674, 0.4824, 0.06759, 0.5053, 0.06792, 0.3413, 0.5198, 0.3614, 0.5437, 0.3507, 0.5571, 0.3325, 0.5453, 0.4111, 0.5971, 0.3892, 0.5998, 0.3905, 0.5769, 0.4101, 0.5705, 0.6239, 0.2168, 0.6455, 0.2189, 0.646, 0.2472, 0.6269, 0.2413, 0.4115, 0.8068, 0.4115, 0.8477, 0.3871, 0.8479, 0.3888, 0.809, 0.4342, 0.809, 0.4359, 0.8479, 0.4115, 0.8477, 0.4115, 0.8068, 0.4359, 0.8479, 0.4327, 0.8832, 0.4115, 0.8852, 0.4115, 0.8477, 0.4115, 0.8477, 0.4115, 0.8852, 0.3903, 0.8832, 0.3871, 0.8479, 0.4115, 0.896, 0.384, 0.896, 0.3903, 0.8832, 0.4115, 0.8852, 0.3782, 0.8494, 0.381, 0.7943, 0.3888, 0.809, 0.3871, 0.8479, 0.4419, 0.7943, 0.4448, 0.8494, 0.4359, 0.8479, 0.4342, 0.809, 0.384, 0.896, 0.3782, 0.8494, 0.3871, 0.8479, 0.3903, 0.8832])
me_circle.materials.append(mat_blade)
me_circle.materials.append(mat_hit)
me_circle.materials.append(mat_grip)
me_circle.use_remesh_fix_poles = True
me_circle.use_remesh_preserve_attributes = False
me_circle.update()

# ---- objects
ob_light = bpy.data.objects.new('Light', light_light)
ob_camera = bpy.data.objects.new('Camera', cam_camera)
ob_light_001 = bpy.data.objects.new('Light.001', light_light_001)
ob_plane = bpy.data.objects.new('Plane', me_plane)
ob_plane_001 = bpy.data.objects.new('Plane.001', me_plane_001)
ob_circle = bpy.data.objects.new('Circle', me_circle)

# ---- transforms, parenting, visibility, modifiers, constraints
ob_light.location = (8.692, 5.202, -4.109)
ob_light.rotation_euler = (1.493, -0.1887, 2.273)
ob_light.scale = (0.725, 0.725, 0.725)
ob_light.lock_rotations_4d = False
ob_light.empty_display_type = 'ARROWS'
ob_light.color = (0.0, 0.0, 0.0, 0.0)
ob_light.lineart.crease_threshold = 0.0
ob_camera.location = (-0.2643, -0.09167, 0.5117)
ob_camera.rotation_euler = (0.4605, -0.2199, -0.6894)
ob_camera.lock_rotations_4d = False
ob_camera.empty_display_type = 'ARROWS'
ob_camera.color = (0.0, 0.0, 0.0, 0.0)
ob_camera.display_type = 'WIRE'
ob_camera.lineart.crease_threshold = 0.0
ob_light_001.location = (-10.08, -4.268, 1.347)
ob_light_001.rotation_euler = (1.493, -0.1887, 2.273)
ob_light_001.scale = (0.725, 0.725, 0.725)
ob_light_001.lock_rotations_4d = False
ob_light_001.empty_display_type = 'ARROWS'
ob_light_001.color = (0.0, 0.0, 0.0, 0.0)
ob_light_001.lineart.crease_threshold = 0.0
ob_plane.location = (0.0, 0.0, 0.0)
ob_plane.rotation_euler = (-1.571, -2.22e-16, 0.2564)
ob_plane.scale = (0.04008, 0.04008, 0.04008)
_m = ob_plane.modifiers.new('Mirror', 'MIRROR')
_m.use_axis = (False, True, False)
ob_plane_001.location = (-0.00107, -0.001376, 0.0)
ob_plane_001.rotation_euler = (-1.571, -2.22e-16, 0.152)
ob_plane_001.scale = (0.04486, 0.04486, 0.06586)
ob_circle.location = (0.0, 0.0, 0.0)
ob_circle.rotation_euler = (0.0, -0.0, 0.1745)
_m = ob_circle.modifiers.new('Subdivision', 'SUBSURF')

# ---- collection membership
col_collection.objects.link(ob_light)
col_collection.objects.link(ob_camera)
col_collection.objects.link(ob_light_001)
col_staff.objects.link(ob_plane)
col_scepter.objects.link(ob_plane_001)
col_shadow.objects.link(ob_circle)
def _layer_coll(name, lc=None):
    lc = lc or bpy.context.view_layer.layer_collection
    for c in lc.children:
        if c.name == name: return c
        r = _layer_coll(name, c)
        if r: return r
_layer_coll('staff').exclude = True
_layer_coll('shadow').exclude = True

# ---- scene / render settings (as saved in the file)
scene.camera = ob_camera
scene.frame_start = 1; scene.frame_end = 250; scene.frame_set(1)
scene.render.engine = 'CYCLES'
scene.render.resolution_x = 64
scene.render.resolution_y = 64
scene.render.film_transparent = True
scene.cycles.use_denoising = False
scene.cycles.sampling_pattern = 'TABULATED_SOBOL'
scene.cycles.use_light_tree = False
scene.cycles.bake_type = 'DIFFUSE'
scene.view_settings.view_transform = 'Standard'
bpy.context.view_layer.update()
